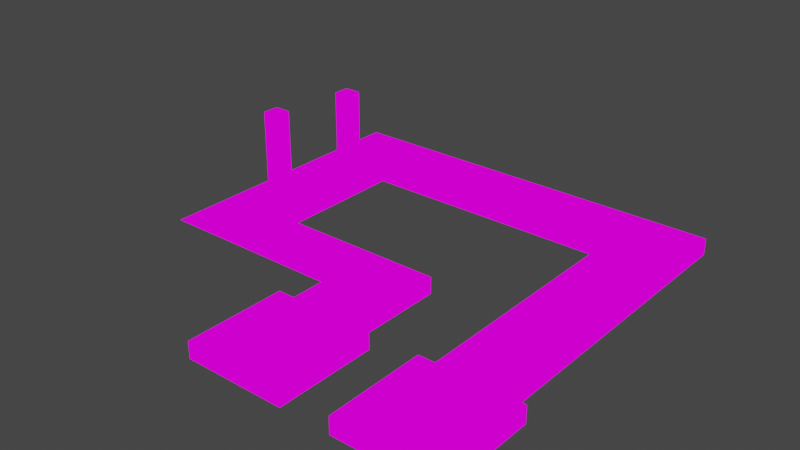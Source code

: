 # Source: mymap_02.blend  (saved by Blender 2.92.15; exported with 4.5.12 LTS)
import bpy
from mathutils import Matrix  # noqa: F401  (used for matrix-valued properties, if any)

bpy.ops.wm.read_factory_settings(use_empty=True)
scene = bpy.context.scene
scene.name = 'Scene'

# ---- collections
col_collection = bpy.data.collections.new('Collection'); scene.collection.children.link(col_collection)

# ---- images (referenced by path relative to the original .blend; pixels are not part of the script)
import os
ASSET_DIR = os.environ.get("B2B_ASSET_DIR", "")  # directory of the original .blend (textures are referenced by path, not embedded)
HERE = os.path.dirname(os.path.abspath(__file__))  # packed textures are extracted next to this script under _unpacked/

def load_image(name, relpath, width, height, colorspace="sRGB"):
    """Load a texture the original file referenced (path relative to the .blend, or extracted next to this script)."""
    p = next((c for c in (os.path.join(HERE, relpath), os.path.join(ASSET_DIR, relpath)) if relpath and os.path.exists(c)), "")
    if p:
        img = bpy.data.images.load(p, check_existing=True)
        img.name = name
    else:  # same state as the original file: an image datablock whose file is absent (Cycles renders it pink)
        img = bpy.data.images.new(name, width, height)
        img.source = "FILE"
        img.filepath = "//" + (relpath or name)
    img.colorspace_settings.name = colorspace
    return img
img_sprite_tiles_01_png = load_image('sprite_tiles_01.png', 'sprite_tiles_01.png', 1024, 1024, 'sRGB')

# ---- materials (node trees are filled in below, after node groups)
mat_sprite_tiles_01 = bpy.data.materials.new('sprite_tiles_01')
mat_sprite_tiles_01.alpha_threshold = 0.0
mat_sprite_tiles_01.use_transparent_shadow = False
mat_sprite_tiles_01.line_color = (0.0, 0.0, 0.0, 1.0)

# ---- material node trees
mat_sprite_tiles_01.use_nodes = True; mat_sprite_tiles_01.node_tree.nodes.clear()
_N = mat_sprite_tiles_01.node_tree.nodes; _L = mat_sprite_tiles_01.node_tree.links
n0 = _N.new('ShaderNodeOutputMaterial'); n0.name = 'Material Output'; n0.location = (400, 0)
n1 = _N.new('ShaderNodeLightPath'); n1.name = 'Light Path'; n1.location = (0, 250)
n2 = _N.new('ShaderNodeBsdfTransparent'); n2.name = 'Transparent BSDF'; n2.location = (-200, -100)
n3 = _N.new('ShaderNodeEmission'); n3.name = 'Emission'; n3.location = (-200, -200)
n4 = _N.new('ShaderNodeMixShader'); n4.name = 'Mix Shader'; n4.location = (200, 0)
n5 = _N.new('ShaderNodeMixShader'); n5.name = 'Mix Shader.001'; n5.location = (0, -100)
n6 = _N.new('ShaderNodeTexImage'); n6.name = 'Image Texture'; n6.location = (-500, 100)
n6.image = img_sprite_tiles_01_png
n6.interpolation = 'Closest'
_L.new(n6.outputs[0], n3.inputs[0])
_L.new(n6.outputs[1], n5.inputs[0])
_L.new(n2.outputs[0], n5.inputs[1])
_L.new(n2.outputs[0], n4.inputs[1])
_L.new(n3.outputs[0], n5.inputs[2])
_L.new(n5.outputs[0], n4.inputs[2])
_L.new(n1.outputs[0], n4.inputs[0])
_L.new(n4.outputs[0], n0.inputs[0])
n0.is_active_output = True

# ---- world
world_world = bpy.data.worlds.new('World'); scene.world = world_world
world_world.use_nodes = True; world_world.node_tree.nodes.clear()
_N = world_world.node_tree.nodes; _L = world_world.node_tree.links
n0 = _N.new('ShaderNodeOutputWorld'); n0.name = 'World Output'; n0.location = (300, 300)
n1 = _N.new('ShaderNodeBackground'); n1.name = 'Background'; n1.location = (10, 300)
n1.inputs[0].default_value = (0.05088, 0.05088, 0.05088, 1.0)
_L.new(n1.outputs[0], n0.inputs[0])
n0.is_active_output = True
world_world.color = (0.05088, 0.05088, 0.05088)
world_world.use_sun_shadow = False
world_world.sun_shadow_jitter_overblur = 0.0

# ---- meshes
me_cube = bpy.data.meshes.new('Cube')
me_cube.from_pydata([(1.0, 1.5, 0.0), (-1.0, -0.5, 0.0), (-1.0, -1.0, 0.0), (-0.5, 0.5, 0.0), (-1.0, 2.0, 0.0), (-0.5, 2.0, 0.0), (-1.0, 0.0, 0.0), (0.0, 0.5, 0.0), (1.5, -1.5, 0.0), (0.0, 0.0, 0.0), (0.5, -1.5, 0.0), (0.5, 4.5, 0.0), (-1.5, 0.0, 0.0), (-0.5, 0.0, 0.0), (0.5, 4.5, -0.5), (0.0, -1.0, 0.0), (0.0, -0.5, 0.0), (-0.5, -0.5, 0.0), (1.0, -0.5, 0.0), (0.5, -0.5, 0.0), (1.0, 0.5, 0.0), (0.5, 0.0, 0.0), (0.5, 0.5, 0.0), (1.5, 1.5, -0.5), (-1.0, 0.5, 0.0), (-0.5, 1.0, 0.0), (-1.0, 1.0, 0.0), (0.5, 1.0, 0.0), (-1.5, 1.0, 0.0), (-1.5, 0.5, 0.0), (-1.5, 1.5, 0.0), (0.0, 1.0, 0.0), (-1.0, 1.5, 0.0), (-0.5, 1.5, 0.0), (0.0, 1.5, 0.0), (-2.0, 4.5, 0.0), (-1.0, -1.5, 0.0), (1.0, 3.5, -0.5), (0.0, -1.5, -0.5), (1.0, 1.0, 0.0), (-1.5, -0.5, 0.0), (1.0, 0.0, 0.0), (0.0, -1.5, 0.0), (1.0, 3.0, -0.5), (-1.5, -1.0, 0.0), (-0.5, -1.0, 0.0), (-0.5, -1.5, -0.5), (1.0, -1.5, 0.0), (1.5, 0.5, -0.5), (0.5, -1.0, 0.0), (1.0, -1.0, 0.0), (1.5, -0.5, 0.0), (0.0, 3.5, 0.0), (-0.5, 3.5, 0.0), (0.0, 2.0, 0.0), (0.5, 1.5, 0.0), (0.5, 2.0, 0.0), (-0.5, 2.5, 0.0), (0.5, 3.5, 0.0), (1.0, 2.5, -0.5), (0.0, 2.5, 0.0), (-1.0, 3.0, 0.0), (-1.5, 3.0, 0.0), (0.0, 3.0, 0.0), (1.0, 3.5, 0.0), (0.5, 2.5, 0.0), (-0.5, 3.0, 0.0), (-1.0, 3.5, 0.0), (1.0, 4.0, 0.0), (1.0, 3.0, 0.0), (0.5, 3.0, 0.0), (-4.5, 5.0, 0.0), (-2.5, 4.5, 0.0), (0.0, 4.5, -0.5), (-0.5, 4.0, 0.0), (-1.0, 2.5, 0.0), (-1.5, 2.5, 0.0), (0.5, 4.0, 0.0), (-1.5, 3.5, 0.0), (-4.5, 7.0, 0.0), (-1.0, 4.0, 0.0), (-2.5, 4.5, -0.5), (0.0, 4.0, 0.0), (-2.0, 4.5, -0.5), (-1.5, 4.5, -0.5), (-3.5, 4.5, 0.0), (-2.0, 2.5, 0.0), (-1.5, 4.0, 0.0), (-3.0, 4.0, 0.0), (-2.0, 4.0, 0.0), (-2.5, 4.0, 0.0), (-2.0, 3.5, 0.0), (-2.5, 2.5, 0.0), (-3.0, 4.5, -0.5), (-4.0, 3.5, 0.0), (-3.5, 4.0, 0.0), (-4.0, 3.0, 0.0), (-4.5, 5.5, 0.0), (-3.5, 3.5, 0.0), (-4.0, 3.5, 0.0), (-3.0, 3.5, 0.0), (-2.0, 3.0, 0.0), (-2.5, 3.0, 0.0), (-4.0, 2.5, 0.0), (-4.5, 4.5, 0.0), (-6.5, 5.0, 0.0), (1.0, -1.5, -0.5), (-4.0, 4.0, 0.0), (-4.5, 3.5, 0.0), (-5.0, 6.5, 0.0), (-5.0, 2.5, 0.0), (-3.0, 2.5, 0.0), (-5.0, 4.0, 0.0), (-3.5, 3.0, 0.0), (-3.5, 2.5, 0.0), (-5.0, 3.5, 0.0), (-4.5, 4.0, 0.0), (-5.5, 2.5, 0.0), (-6.0, 4.0, 0.0), (-5.5, 4.0, 0.0), (-5.5, 3.0, 0.0), (-6.0, 2.5, 0.0), (-4.5, 2.5, 0.0), (-6.0, 8.0, 0.0), (-4.5, 3.0, 0.0), (-5.0, 3.0, 0.0), (-5.5, 8.5, 0.0), (-4.0, 9.0, 0.0), (-6.5, 2.5, 0.0), (-6.5, 5.5, 0.0), (-6.0, 4.5, 0.0), (-6.5, 4.0, 0.0), (-6.5, 4.5, 0.0), (-6.5, 3.5, 0.0), (-6.0, 3.0, 0.0), (-6.5, 3.0, 0.0), (-5.5, 3.5, 0.0), (-6.0, 3.5, 0.0), (-6.0, 5.5, 0.5), (-6.5, 6.0, 0.0), (-4.5, 8.5, -0.5), (-3.0, 10.5, 0.0), (-4.5, 8.0, 0.0), (-6.5, 6.5, 0.0), (-6.5, 7.5, 0.0), (-6.5, 7.0, 0.0), (-5.5, 6.0, 0.0), (-4.5, 8.5, 0.0), (-5.5, 7.0, 0.0), (-4.5, 6.0, 0.0), (-6.5, 8.0, 0.0), (-5.0, 8.0, 0.5), (-5.5, 5.0, 0.0), (-6.0, 5.0, 0.0), (-5.5, 5.5, 2.5), (-6.0, 6.0, 0.0), (-6.0, 6.5, 0.0), (-6.0, 7.0, 0.0), (-6.0, 7.5, 0.0), (-5.0, 4.5, 0.0), (-6.0, 5.5, 0.0), (-6.0, 10.5, 0.0), (-6.5, 8.5, 0.0), (-5.5, 9.0, 0.0), (-5.5, 10.5, 0.0), (-6.5, 9.0, 0.0), (-6.0, 8.5, 0.0), (-5.5, 4.5, 0.0), (-5.0, 6.0, 0.0), (2.0, 9.0, 0.0), (-5.5, 6.5, 0.0), (-5.5, 7.5, 0.0), (-4.5, 7.0, -0.5), (-5.0, 5.0, 0.0), (-5.0, 5.5, 0.0), (-4.5, 7.5, -0.5), (-3.5, 9.0, -0.5), (-5.0, 7.0, 0.0), (-5.0, 7.5, 0.0), (-6.0, 9.0, 0.0), (-5.0, 8.0, 0.0), (-5.0, 9.0, 0.0), (-2.0, 10.5, 0.0), (-6.5, 9.5, 0.0), (-6.0, 9.5, 0.0), (-4.5, 10.0, 0.0), (-6.5, 10.0, 0.0), (-6.5, 10.5, 0.0), (-5.0, 10.5, 0.0), (-6.5, 11.0, 0.0), (-6.5, 11.0, -0.5), (-6.0, 11.0, 0.0), (-2.5, 10.5, 0.0), (-5.0, 10.0, 0.0), (-5.0, 9.5, 0.0), (-5.5, 9.5, 0.0), (-5.5, 10.0, 0.0), (-6.0, 10.0, 0.0), (-3.0, 9.0, 0.0), (0.0, 9.0, -0.5), (-1.5, 9.0, 0.0), (-4.0, 9.0, -0.5), (-1.5, 10.5, 0.0), (-1.0, 10.5, 0.0), (-2.5, 9.0, 0.0), (-2.5, 9.0, -0.5), (-2.0, 9.0, 0.0), (-2.0, 9.5, 0.0), (3.5, 8.5, 0.0), (-2.5, 9.5, 0.0), (3.5, 8.5, -0.5), (-2.0, 10.0, 0.0), (0.5, 9.0, -0.5), (3.5, -1.5, 0.0), (3.5, 7.0, 0.0), (-1.0, 9.5, 0.0), (-3.0, 10.0, 0.0), (-1.5, 9.5, 0.0), (0.5, 9.5, 0.0), (0.5, 9.0, 0.0), (3.5, 8.0, -0.5), (1.5, 9.0, -0.5), (1.5, 10.0, 0.0), (-4.5, 9.5, 0.0), (3.0, 9.0, 0.0), (2.5, 9.0, 0.0), (2.5, 9.5, 0.0), (-0.5, 9.5, 0.0), (5.0, 0.5, 0.0), (4.0, 10.0, 0.0), (3.0, 10.0, 0.0), (-4.0, 10.5, 0.0), (3.0, 9.5, 0.0), (-4.5, 10.5, 0.0), (-3.5, 10.5, 0.0), (-5.0, 11.0, 0.0), (-3.5, 11.0, 0.0), (-4.0, 11.0, 0.0), (-0.5, 10.5, 0.0), (1.0, 10.5, 0.0), (-3.0, 11.0, 0.0), (-2.0, 11.0, 0.0), (5.5, 4.0, 0.0), (-1.5, 11.0, 0.0), (2.0, 10.0, 0.0), (-2.5, 11.0, 0.0), (3.5, -1.5, -0.5), (-2.0, 11.0, -0.5), (1.5, 10.5, 0.0), (-1.0, 11.0, -0.5), (0.0, 10.5, 0.0), (-0.5, 11.0, 0.0), (0.5, 10.5, 0.0), (4.0, 0.5, 0.0), (2.5, 10.0, 0.0), (2.0, 10.5, 0.0), (0.5, 11.0, 0.0), (1.0, 11.0, 0.0), (1.0, 11.0, -0.5), (-1.5, 11.0, -0.5), (1.0, 9.5, 0.0), (1.5, 11.0, -0.5), (2.5, 10.5, 0.0), (2.0, 9.5, 0.0), (3.5, 10.0, 0.0), (3.0, 10.5, 0.0), (4.0, 10.5, 0.0), (3.5, 10.5, 0.0), (0.0, 11.0, -0.5), (3.5, 9.5, 0.0), (2.0, 11.0, -0.5), (4.0, 0.0, 0.0), (1.5, 9.5, 0.0), (0.0, 9.5, 0.0), (1.0, 10.0, 0.0), (0.5, 10.0, 0.0), (0.0, 10.0, 0.0), (-0.5, 10.0, 0.0), (-1.0, 10.0, 0.0), (-1.5, 10.0, 0.0), (-4.0, 10.0, 0.0), (-4.0, 9.5, 0.0), (-3.5, 9.5, 0.0), (-3.0, 9.5, 0.0), (-2.5, 10.0, 0.0), (-3.5, 10.0, 0.0), (5.0, -1.5, -0.5), (5.5, -0.5, 0.0), (5.5, -1.5, 0.0), (3.0, -1.5, -0.5), (3.5, 0.0, 0.0), (3.0, -1.0, -0.5), (4.0, 1.0, 0.0), (3.0, -0.5, -0.5), (5.0, 0.0, 0.0), (3.5, 1.0, 0.0), (4.5, 1.0, 0.0), (3.0, 0.5, -0.5), (4.0, 7.0, 0.0), (4.5, 1.5, 0.0), (5.0, 4.5, 0.0), (-2.5, 3.5, 0.0), (5.5, 3.5, -0.5), (5.5, 1.5, -0.5), (5.5, 9.0, 0.0), (6.0, 0.5, 0.0), (6.0, 1.5, 0.0), (5.5, 1.0, 0.0), (6.0, -0.5, -0.5), (6.0, -1.0, -0.5), (6.0, 1.0, -0.5), (6.0, 0.5, -0.5), (6.0, 1.5, -0.5), (5.0, 1.0, 0.0), (5.5, -1.5, -0.5), (5.5, 0.5, 0.0), (4.5, -1.5, -0.5), (5.5, -1.0, 0.0), (4.5, -0.5, 0.0), (6.0, 0.0, -0.5), (5.5, 0.0, 0.0), (-3.5, 2.5, 0.5), (4.5, -1.0, 0.0), (3.5, -1.0, 0.0), (4.0, -1.0, 0.0), (5.0, -1.0, 0.0), (5.0, 4.0, 0.0), (-3.0, 3.0, 0.0), (5.0, -0.5, 0.0), (4.0, 1.5, 0.0), (4.0, -0.5, 0.0), (3.5, 0.5, 0.0), (3.5, -0.5, 0.0), (3.0, 1.0, -0.5), (4.0, 7.5, 0.0), (3.0, 0.0, -0.5), (4.0, 3.0, 0.0), (3.0, 1.5, -0.5), (4.5, 4.5, 0.0), (4.0, 4.5, 0.0), (4.5, 3.5, 0.0), (4.5, 10.0, 0.0), (4.0, 5.5, 0.0), (4.5, 8.0, 0.0), (4.5, 7.5, 0.0), (4.0, 6.5, 0.0), (4.0, 5.0, 0.0), (5.0, 2.5, 0.0), (4.0, 6.0, 0.0), (4.0, 4.0, 0.0), (4.0, 3.5, 0.0), (5.0, 3.5, 0.0), (4.5, 0.0, 0.0), (3.5, 4.0, 0.0), (3.5, 3.5, 0.0), (3.5, 1.5, -0.5), (3.5, 4.5, 0.0), (3.5, 5.0, 0.0), (3.5, 5.5, 0.0), (3.5, 5.0, -0.5), (3.5, 6.5, 0.0), (3.5, 7.5, 0.0), (3.5, 7.0, -0.5), (4.0, 8.0, 0.0), (3.5, 7.5, -0.5), (4.0, 8.5, 0.0), (4.5, 4.0, 0.0), (5.5, 1.5, 0.0), (4.5, 2.5, 0.0), (5.0, 2.0, 0.0), (5.5, 5.0, 0.0), (5.0, 3.0, 0.0), (5.5, 4.5, -0.5), (5.0, 1.5, 0.0), (5.5, 7.5, -0.5), (5.0, 5.0, 0.0), (5.5, 4.0, -0.5), (5.5, 7.0, -0.5), (5.0, 5.5, 0.0), (4.5, 5.0, 0.0), (5.5, 6.0, -0.5), (4.5, 5.5, 0.0), (5.5, 9.0, -0.5), (5.0, 6.0, 0.0), (5.5, 6.0, 0.0), (4.5, 2.0, 0.0), (2.5, 11.0, -0.5), (5.0, 6.5, 0.0), (5.5, 9.5, -0.5), (5.0, 7.5, 0.0), (5.5, 8.0, -0.5), (5.0, 7.0, 0.0), (5.0, 11.0, -0.5), (4.0, 11.0, -0.5), (5.5, 8.5, -0.5), (5.0, 8.5, 0.0), (5.0, 9.5, 0.0), (5.0, 8.0, 0.0), (5.5, 9.5, 0.0), (5.0, 10.0, 0.0), (3.0, 11.0, -0.5), (4.5, 3.0, 0.0), (5.5, 10.5, -0.5), (4.5, 11.0, -0.5), (5.0, 9.0, 0.0), (4.0, 9.5, 0.0), (5.0, 10.5, 0.0), (4.5, 10.5, 0.0), (3.5, 11.0, -0.5), (4.0, 9.0, 0.0), (-3.5, 2.5, -5.275e-06), (4.5, 9.5, 0.0), (4.5, 9.0, 0.0), (4.5, 8.5, 0.0), (4.5, 7.0, 0.0), (4.5, 6.5, 0.0), (4.5, 6.0, 0.0), (4.0, 2.5, 0.0), (4.0, 2.0, 0.0), (4.5, 0.5, 0.0), (-5.0, 8.5, 0.0), (-4.0, 3.5, 1.055e-05), (-4.0, 3.0, 1.788e-06), (-4.0, 3.0, 5.275e-06), (-5.0, 8.5, 2.0), (-4.0, 3.5, 0.5), (-4.0, 3.0, 0.5), (-4.0, 2.5, 0.5), (-4.0, 2.5, -2.98e-08), (-4.0, 3.0, 0.5), (-3.5, 3.0, 0.5), (-3.5, 2.5, 0.5), (-4.0, 3.5, 0.5), (-3.5, 3.5, 0.5), (-3.5, 3.5, 0.5), (-3.5, 2.5, 1.878e-06), (-3.5, 3.5, -1.863e-06), (-4.0, 3.0, 0.5), (-3.5, 2.5, 0.5), (-5.5, 5.5, 0.0), (-5.5, 6.0, 1.0), (-5.5, 5.5, 2.0), (-5.5, 8.0, 0.5), (-5.0, 8.5, 0.5), (-5.5, 8.5, 1.5), (-5.5, 8.0, 0.0), (-5.5, 8.0, 1.5), (-5.5, 8.5, 0.5), (-5.5, 8.0, 2.0), (-5.0, 8.0, 2.0), (-5.5, 8.5, 1.0), (-5.0, 8.0, 2.5), (-5.5, 8.0, 2.5), (-5.5, 8.0, 1.0), (-5.5, 8.5, 2.0), (-6.0, 6.0, 0.5), (-5.0, 8.5, 1.5), (-5.5, 8.5, 2.5), (-5.0, 8.5, 1.0), (-5.0, 8.0, 1.5), (-5.5, 6.0, 2.5), (-5.0, 8.5, 2.5), (-5.0, 8.0, 1.0), (-5.5, 6.0, 1.5), (-5.5, 5.5, 1.5), (1.5, 0.0, -0.5), (-5.5, 6.0, 0.5), (-6.0, 6.0, 2.0), (-5.5, 5.5, 0.5), (1.5, -1.0, -0.5), (-5.5, 6.0, 2.0), (-6.0, 6.0, 1.0), (-6.0, 6.0, 1.5), (-6.0, 5.5, 1.0), (-6.0, 6.0, 2.5), (1.5, -1.5, -0.5), (-6.0, 5.5, 1.5), (-6.0, 5.5, 2.0), (-6.0, 5.5, 2.5), (-5.5, 5.5, 1.0), (1.5, -0.5, -0.5), (1.5, -1.0, 0.0), (1.5, 1.0, -0.5), (1.5, 0.0, 0.0), (1.5, 0.5, 0.0), (1.5, 1.0, 0.0), (0.5, -1.5, -0.5), (-1.0, -1.5, -0.5), (1.0, 1.5, -0.5), (-0.5, -1.5, 0.0), (-1.5, -1.5, -0.5), (-1.5, -1.5, 0.0), (1.5, 1.5, 0.0), (1.0, 2.0, -0.5), (1.0, 2.0, 0.0), (1.0, 2.5, 0.0), (-0.5, 4.5, -0.5), (1.0, 4.0, -0.5), (1.0, 4.5, -0.5), (1.0, 4.5, 0.0), (-1.0, 4.5, -0.5), (0.0, 4.5, 0.0), (-0.5, 4.5, 0.0), (-1.0, 4.5, 0.0), (-1.5, 4.5, 0.0), (-3.5, 4.5, -0.5), (-4.5, 4.5, -0.5), (-3.0, 4.5, 0.0), (-4.0, 4.5, -0.5), (-4.0, 4.5, 0.0), (-4.5, 5.0, -0.5), (-4.5, 5.5, -0.5), (-4.5, 6.0, -0.5), (-4.5, 6.5, -0.5), (-4.5, 6.5, 0.0), (-4.5, 8.0, -0.5), (-4.5, 7.5, 0.0), (-1.0, 9.0, -0.5), (-4.5, 9.0, -0.5), (-4.5, 9.0, 0.0), (-3.0, 9.0, -0.5), (-3.5, 9.0, 0.0), (-1.5, 9.0, -0.5), (-2.0, 9.0, -0.5), (-0.5, 9.0, -0.5), (2.0, 9.0, -0.5), (-1.0, 9.0, 0.0), (-0.5, 9.0, 0.0), (0.0, 9.0, 0.0), (1.0, 9.0, -0.5), (1.0, 9.0, 0.0), (1.5, 9.0, 0.0), (2.5, 9.0, -0.5), (3.0, 9.0, -0.5), (3.5, 9.0, -0.5), (3.5, 9.0, 0.0), (3.5, 6.5, -0.5), (3.5, 8.0, 0.0), (3.5, 5.5, -0.5), (3.5, 3.5, -0.5), (3.5, 6.0, -0.5), (3.5, 6.0, 0.0), (3.5, 4.0, -0.5), (3.5, 4.5, -0.5), (3.5, 2.5, -0.5), (3.5, 2.0, -0.5), (3.5, 3.0, -0.5), (3.5, 3.0, 0.0), (3.5, 2.5, 0.0), (3.5, 2.0, 0.0), (3.5, 1.5, 0.0), (3.0, 1.5, 0.0), (3.0, 1.0, 0.0), (3.0, 0.5, 0.0), (3.0, 0.0, 0.0), (3.0, -0.5, 0.0), (3.0, -1.0, 0.0), (3.0, -1.5, 0.0), (4.0, -1.5, -0.5), (4.0, -1.5, 0.0), (4.5, -1.5, 0.0), (5.0, -1.5, 0.0), (6.0, -1.5, -0.5), (6.0, -1.5, 0.0), (6.0, -1.0, 0.0), (6.0, -0.5, 0.0), (6.0, 0.0, 0.0), (5.5, 3.0, -0.5), (6.0, 1.0, 0.0), (5.5, 2.5, -0.5), (5.5, 2.0, -0.5), (5.5, 2.0, 0.0), (5.5, 2.5, 0.0), (5.5, 3.0, 0.0), (5.5, 3.5, 0.0), (5.5, 5.0, -0.5), (5.5, 4.5, 0.0), (5.5, 5.5, -0.5), (5.5, 5.5, 0.0), (5.5, 6.5, -0.5), (5.5, 6.5, 0.0), (5.5, 7.0, 0.0), (5.5, 7.5, 0.0), (5.5, 8.0, 0.0), (5.5, 8.5, 0.0), (5.5, 11.0, -0.5), (5.5, 10.0, -0.5), (5.5, 10.0, 0.0), (5.5, 10.5, 0.0), (5.5, 11.0, 0.0), (5.0, 11.0, 0.0), (4.5, 11.0, 0.0), (4.0, 11.0, 0.0), (3.5, 11.0, 0.0), (3.0, 11.0, 0.0), (2.5, 11.0, 0.0), (2.0, 11.0, 0.0), (1.5, 11.0, 0.0), (0.5, 11.0, -0.5), (-0.5, 11.0, -0.5), (0.0, 11.0, 0.0), (-2.5, 11.0, -0.5), (-1.0, 11.0, 0.0), (-3.0, 11.0, -0.5), (-6.0, 11.0, -0.5), (-5.0, 11.0, -0.5), (-3.5, 11.0, -0.5), (-4.0, 11.0, -0.5), (-4.5, 11.0, -0.5), (-4.5, 11.0, 0.0), (-5.5, 11.0, -0.5), (-5.5, 11.0, 0.0), (-4.0, 2.5, 0.0), (-6.0, 6.0, 2.5), (-3.5, 3.5, 0.5), (-3.5, 3.5, 5.275e-06), (-6.0, 5.5, 2.5), (-5.5, 5.5, 2.5), (-5.5, 8.5, 2.5), (-5.5, 8.0, 2.5), (-5.0, 8.0, 2.5), (-5.0, 8.5, 2.5)], [], [(13, 9, 7, 3), (9, 21, 22, 7), (16, 19, 21, 9), (17, 16, 9, 13), (6, 13, 3, 24), (1, 17, 13, 6), (2, 45, 17, 1), (45, 15, 16, 17), (15, 49, 19, 16), (49, 50, 18, 19), (19, 18, 41, 21), (21, 41, 20, 22), (22, 20, 39, 27), (7, 22, 27, 31), (3, 7, 31, 25), (24, 3, 25, 26), (29, 24, 26, 28), (12, 6, 24, 29), (28, 26, 32, 30), (26, 25, 33, 32), (25, 31, 34, 33), (31, 27, 55, 34), (27, 39, 0, 55), (39, 485, 492, 0), (20, 484, 485, 39), (41, 483, 484, 20), (18, 51, 483, 41), (40, 1, 6, 12), (44, 2, 1, 40), (491, 36, 2, 44), (36, 489, 45, 2), (489, 42, 15, 45), (42, 10, 49, 15), (10, 47, 50, 49), (47, 8, 481, 50), (50, 481, 51, 18), (32, 33, 5, 4), (33, 34, 54, 5), (34, 55, 56, 54), (55, 0, 494, 56), (4, 5, 57, 75), (5, 54, 60, 57), (54, 56, 65, 60), (56, 494, 495, 65), (75, 57, 66, 61), (57, 60, 63, 66), (60, 65, 70, 63), (65, 495, 69, 70), (61, 66, 53, 67), (66, 63, 52, 53), (63, 70, 58, 52), (70, 69, 64, 58), (67, 53, 74, 80), (53, 52, 82, 74), (52, 58, 77, 82), (58, 64, 68, 77), (76, 75, 61, 62), (62, 61, 67, 78), (78, 67, 80, 87), (87, 80, 503, 504), (80, 74, 502, 503), (74, 82, 501, 502), (82, 77, 11, 501), (77, 68, 499, 11), (86, 76, 62, 101), (101, 62, 78, 91), (91, 78, 87, 89), (89, 87, 504, 35), (90, 89, 35, 72), (88, 90, 72, 507), (100, 301, 90, 88), (327, 102, 301, 100), (111, 92, 102, 327), (92, 86, 101, 102), (102, 101, 91, 301), (301, 91, 89, 90), (95, 88, 507, 85), (107, 95, 85, 509), (94, 98, 95, 107), (108, 94, 107, 116), (124, 96, 94, 108), (122, 103, 96, 124), (103, 114, 113, 96), (114, 111, 327, 113), (113, 327, 100, 98), (98, 100, 88, 95), (96, 113, 98, 94), (116, 107, 509, 104), (112, 116, 104, 159), (115, 108, 116, 112), (125, 124, 108, 115), (120, 125, 115, 136), (117, 110, 125, 120), (110, 122, 124, 125), (136, 115, 112, 119), (119, 112, 159, 167), (118, 119, 167, 130), (131, 118, 130, 132), (133, 137, 118, 131), (135, 134, 137, 133), (128, 121, 134, 135), (121, 117, 120, 134), (134, 120, 136, 137), (137, 136, 119, 118), (132, 130, 153, 105), (105, 153, 160, 129), (129, 160, 155, 139), (139, 155, 156, 143), (143, 156, 157, 145), (145, 157, 158, 144), (144, 158, 123, 150), (158, 171, 445, 123), (130, 167, 152, 153), (153, 152, 439, 160), (160, 439, 146, 155), (155, 146, 170, 156), (156, 170, 148, 157), (157, 148, 171, 158), (123, 445, 126, 166), (445, 180, 420, 126), (126, 420, 181, 163), (166, 126, 163, 179), (162, 166, 179, 165), (150, 123, 166, 162), (167, 159, 173, 152), (152, 173, 174, 439), (439, 174, 168, 146), (146, 168, 109, 170), (170, 109, 177, 148), (148, 177, 178, 171), (171, 178, 180, 445), (159, 104, 71, 173), (173, 71, 97, 174), (174, 97, 149, 168), (168, 149, 514, 109), (109, 514, 79, 177), (177, 79, 516, 178), (178, 516, 142, 180), (180, 142, 147, 420), (420, 147, 519, 181), (181, 519, 223, 194), (163, 181, 194, 195), (179, 163, 195, 184), (165, 179, 184, 183), (183, 184, 197, 186), (186, 197, 161, 187), (187, 161, 191, 189), (161, 164, 611, 191), (164, 188, 235, 611), (188, 233, 609, 235), (193, 185, 233, 188), (194, 223, 185, 193), (195, 194, 193, 196), (184, 195, 196, 197), (197, 196, 164, 161), (196, 193, 188, 164), (519, 127, 281, 223), (127, 521, 282, 281), (521, 198, 283, 282), (198, 204, 209, 283), (204, 206, 207, 209), (206, 200, 217, 207), (200, 526, 215, 217), (526, 527, 227, 215), (527, 528, 273, 227), (528, 219, 218, 273), (219, 530, 260, 218), (530, 531, 272, 260), (531, 169, 263, 272), (169, 225, 226, 263), (225, 224, 232, 226), (224, 535, 269, 232), (535, 409, 405, 269), (233, 231, 237, 609), (231, 234, 236, 237), (234, 141, 240, 236), (141, 192, 245, 240), (192, 182, 241, 245), (182, 202, 243, 241), (202, 203, 602, 243), (203, 238, 251, 602), (238, 250, 600, 251), (250, 252, 256, 600), (252, 239, 257, 256), (239, 248, 597, 257), (248, 255, 596, 597), (255, 262, 595, 596), (254, 230, 265, 262), (230, 264, 267, 265), (264, 229, 266, 267), (267, 266, 592, 593), (265, 267, 593, 594), (262, 265, 594, 595), (269, 405, 229, 264), (232, 269, 264, 230), (226, 232, 230, 254), (263, 226, 254, 244), (272, 263, 244, 222), (260, 272, 222, 274), (218, 260, 274, 275), (273, 218, 275, 276), (227, 273, 276, 277), (215, 227, 277, 278), (217, 215, 278, 279), (207, 217, 279, 211), (223, 281, 280, 185), (281, 282, 285, 280), (282, 283, 216, 285), (283, 209, 284, 216), (209, 207, 211, 284), (185, 280, 231, 233), (280, 285, 234, 231), (285, 216, 141, 234), (216, 284, 192, 141), (284, 211, 182, 192), (211, 279, 202, 182), (279, 278, 203, 202), (278, 277, 238, 203), (277, 276, 250, 238), (276, 275, 252, 250), (275, 274, 239, 252), (274, 222, 248, 239), (222, 244, 255, 248), (244, 254, 262, 255), (557, 213, 323, 556), (556, 323, 332, 555), (555, 332, 290, 554), (554, 290, 331, 553), (553, 331, 295, 552), (552, 295, 550, 551), (295, 292, 329, 550), (292, 296, 299, 329), (296, 313, 373, 299), (313, 307, 367, 373), (307, 568, 306, 367), (315, 305, 568, 307), (320, 566, 305, 315), (287, 565, 566, 320), (317, 564, 565, 287), (288, 563, 564, 317), (561, 288, 317, 325), (560, 561, 325, 322), (559, 560, 322, 324), (213, 559, 324, 323), (323, 324, 330, 332), (324, 322, 318, 330), (322, 325, 328, 318), (325, 317, 287, 328), (328, 287, 320, 294), (294, 320, 315, 228), (228, 315, 307, 313), (419, 228, 313, 296), (253, 419, 296, 292), (331, 253, 292, 295), (290, 271, 253, 331), (332, 330, 271, 290), (550, 329, 418, 549), (549, 418, 417, 548), (548, 417, 336, 547), (336, 401, 340, 350), (350, 340, 366, 349), (349, 366, 338, 339), (339, 338, 379, 346), (346, 379, 381, 342), (342, 381, 416, 348), (348, 416, 415, 345), (547, 336, 350, 354), (354, 350, 349, 353), (353, 349, 339, 356), (356, 339, 346, 357), (357, 346, 342, 358), (358, 342, 348, 541), (541, 348, 345, 360), (360, 345, 298, 214), (214, 298, 334, 361), (361, 334, 363, 537), (537, 363, 365, 208), (208, 365, 409, 535), (373, 367, 571, 369), (369, 571, 572, 347), (347, 572, 573, 371), (371, 573, 574, 351), (351, 574, 242, 326), (326, 242, 576, 300), (300, 576, 370, 375), (375, 370, 578, 378), (378, 578, 384, 383), (383, 384, 580, 387), (387, 580, 581, 391), (391, 581, 582, 389), (389, 582, 583, 397), (397, 583, 584, 395), (395, 584, 304, 404), (404, 304, 398, 396), (396, 398, 587, 399), (399, 587, 588, 406), (341, 399, 406, 407), (229, 341, 407, 266), (266, 407, 591, 592), (407, 406, 590, 591), (406, 588, 589, 590), (411, 396, 399, 341), (412, 404, 396, 411), (413, 395, 404, 412), (343, 397, 395, 413), (344, 389, 397, 343), (414, 391, 389, 344), (415, 387, 391, 414), (416, 383, 387, 415), (340, 351, 326, 366), (401, 371, 351, 340), (417, 368, 401, 336), (418, 385, 368, 417), (329, 299, 385, 418), (299, 373, 369, 385), (385, 369, 347, 368), (368, 347, 371, 401), (366, 326, 300, 338), (338, 300, 375, 379), (379, 375, 378, 381), (381, 378, 383, 416), (345, 415, 414, 298), (298, 414, 344, 334), (334, 344, 343, 363), (363, 343, 413, 365), (365, 413, 412, 409), (409, 412, 411, 405), (405, 411, 341, 229), (271, 352, 419, 253), (352, 294, 228, 419), (318, 328, 294, 352), (330, 318, 352, 271), (427, 431, 430, 437), (437, 430, 433, 432), (430, 113, 436, 434), (438, 435, 113, 430), (618, 619, 620, 621), (613, 616, 617, 460), (99, 432, 614, 615), (410, 321, 427, 612), (423, 426, 425, 421), (429, 422, 428, 427), (439, 146, 466, 468), (146, 155, 455, 466), (180, 420, 443, 151), (420, 126, 447, 443), (126, 445, 442, 447), (445, 180, 151, 442), (442, 151, 462, 453), (453, 462, 459, 446), (446, 459, 449, 448), (448, 449, 451, 452), (447, 442, 453, 450), (450, 453, 446, 444), (444, 446, 448, 454), (454, 448, 452, 457), (443, 447, 450, 458), (458, 450, 444, 456), (456, 444, 454, 424), (424, 454, 457, 461), (151, 443, 458, 462), (462, 458, 456, 459), (459, 456, 424, 449), (449, 424, 461, 451), (160, 439, 468, 138), (155, 160, 138, 455), (466, 455, 471, 440), (440, 471, 472, 463), (463, 472, 467, 470), (470, 467, 474, 460), (455, 138, 473, 471), (471, 473, 476, 472), (472, 476, 477, 467), (467, 477, 478, 474), (138, 468, 479, 473), (473, 479, 464, 476), (476, 464, 441, 477), (477, 441, 154, 478), (468, 466, 440, 479), (479, 440, 463, 464), (464, 463, 470, 441), (441, 470, 460, 154), (475, 469, 481, 8), (469, 480, 51, 481), (480, 465, 483, 51), (465, 48, 484, 483), (48, 482, 485, 484), (482, 23, 492, 485), (106, 475, 8, 47), (486, 106, 47, 10), (38, 486, 10, 42), (46, 38, 42, 489), (487, 46, 489, 36), (490, 487, 36, 491), (23, 488, 0, 492), (488, 493, 494, 0), (493, 59, 495, 494), (59, 43, 69, 495), (43, 37, 64, 69), (37, 497, 68, 64), (497, 498, 499, 68), (498, 14, 11, 499), (14, 73, 501, 11), (73, 496, 502, 501), (496, 500, 503, 502), (500, 84, 504, 503), (84, 83, 35, 504), (83, 81, 72, 35), (81, 93, 507, 72), (93, 505, 85, 507), (505, 508, 509, 85), (508, 506, 104, 509), (506, 510, 71, 104), (510, 511, 97, 71), (511, 512, 149, 97), (512, 513, 514, 149), (513, 172, 79, 514), (172, 175, 516, 79), (175, 515, 142, 516), (515, 140, 147, 142), (140, 518, 519, 147), (518, 201, 127, 519), (201, 176, 521, 127), (176, 520, 198, 521), (520, 205, 204, 198), (205, 523, 206, 204), (523, 522, 200, 206), (522, 517, 526, 200), (517, 524, 527, 526), (524, 199, 528, 527), (199, 212, 219, 528), (212, 529, 530, 219), (529, 221, 531, 530), (221, 525, 169, 531), (525, 532, 225, 169), (532, 533, 224, 225), (533, 534, 535, 224), (534, 210, 208, 535), (210, 220, 537, 208), (220, 364, 361, 537), (364, 362, 214, 361), (362, 536, 360, 214), (536, 540, 541, 360), (540, 538, 358, 541), (538, 359, 357, 358), (359, 543, 356, 357), (543, 542, 353, 356), (542, 539, 354, 353), (539, 546, 547, 354), (546, 544, 548, 547), (544, 545, 549, 548), (545, 355, 550, 549), (355, 337, 551, 550), (337, 333, 552, 551), (333, 297, 553, 552), (297, 335, 554, 553), (335, 293, 555, 554), (293, 291, 556, 555), (291, 289, 557, 556), (289, 246, 213, 557), (246, 558, 559, 213), (558, 316, 560, 559), (316, 286, 561, 560), (286, 314, 288, 561), (314, 562, 563, 288), (562, 309, 564, 563), (309, 308, 565, 564), (308, 319, 566, 565), (319, 311, 305, 566), (311, 310, 568, 305), (310, 312, 306, 568), (312, 303, 367, 306), (303, 570, 571, 367), (570, 569, 572, 571), (569, 567, 573, 572), (567, 302, 574, 573), (302, 376, 242, 574), (376, 372, 576, 242), (372, 575, 370, 576), (575, 577, 578, 370), (577, 380, 384, 578), (380, 579, 580, 384), (579, 377, 581, 580), (377, 374, 582, 581), (374, 390, 583, 582), (390, 394, 584, 583), (394, 382, 304, 584), (382, 388, 398, 304), (388, 586, 587, 398), (586, 402, 588, 587), (402, 585, 589, 588), (585, 392, 590, 589), (392, 403, 591, 590), (403, 393, 592, 591), (393, 408, 593, 592), (408, 400, 594, 593), (400, 386, 595, 594), (386, 270, 596, 595), (270, 261, 597, 596), (261, 258, 257, 597), (258, 598, 256, 257), (598, 268, 600, 256), (268, 599, 251, 600), (599, 249, 602, 251), (249, 259, 243, 602), (259, 247, 241, 243), (247, 601, 245, 241), (601, 603, 240, 245), (603, 606, 236, 240), (606, 607, 237, 236), (607, 608, 609, 237), (608, 605, 235, 609), (605, 610, 611, 235), (610, 604, 191, 611), (604, 190, 189, 191)])
_uv = me_cube.uv_layers.new(name='UVMap')
_uv.uv.foreach_set('vector', [0.0001953, 0.8752, 0.1248, 0.8752, 0.1248, 0.9998, 0.0001953, 0.9998, 0.1252, 0.8752, 0.2498, 0.8752, 0.2498, 0.9998, 0.1252, 0.9998, 0.1252, 0.7502, 0.2498, 0.7502, 0.2498, 0.8748, 0.1252, 0.8748, 0.0001953, 0.7502, 0.1248, 0.7502, 0.1248, 0.8748, 0.0001953, 0.8748, 0.2502, 0.8752, 0.3748, 0.8752, 0.3748, 0.9998, 0.2502, 0.9998, 0.2502, 0.8752, 0.3748, 0.8752, 0.3748, 0.9998, 0.2502, 0.9998, 0.2502, 0.8752, 0.3748, 0.8752, 0.3748, 0.9998, 0.2502, 0.9998, 0.2502, 0.8752, 0.3748, 0.8752, 0.3748, 0.9998, 0.2502, 0.9998, 0.2502, 0.8752, 0.3748, 0.8752, 0.3748, 0.9998, 0.2502, 0.9998, 0.2502, 0.8752, 0.3748, 0.8752, 0.3748, 0.9998, 0.2502, 0.9998, 0.2502, 0.8752, 0.3748, 0.8752, 0.3748, 0.9998, 0.2502, 0.9998, 0.2502, 0.8752, 0.3748, 0.8752, 0.3748, 0.9998, 0.2502, 0.9998, 0.9998, 0.4998, 0.8752, 0.4998, 0.8752, 0.3752, 0.9998, 0.3752, 0.2502, 0.8752, 0.3748, 0.8752, 0.3748, 0.9998, 0.2502, 0.9998, 0.2502, 0.8752, 0.3748, 0.8752, 0.3748, 0.9998, 0.2502, 0.9998, 0.2502, 0.8752, 0.3748, 0.8752, 0.3748, 0.9998, 0.2502, 0.9998, 0.2502, 0.8752, 0.3748, 0.8752, 0.3748, 0.9998, 0.2502, 0.9998, 0.2502, 0.8752, 0.3748, 0.8752, 0.3748, 0.9998, 0.2502, 0.9998, 0.8748, 0.4998, 0.7502, 0.4998, 0.7502, 0.3752, 0.8748, 0.3752, 0.2502, 0.8752, 0.3748, 0.8752, 0.3748, 0.9998, 0.2502, 0.9998, 0.2502, 0.8752, 0.3748, 0.8752, 0.3748, 0.9998, 0.2502, 0.9998, 0.2502, 0.8752, 0.3748, 0.8752, 0.3748, 0.9998, 0.2502, 0.9998, 0.2502, 0.8752, 0.3748, 0.8752, 0.3748, 0.9998, 0.2502, 0.9998, 0.2502, 0.8752, 0.3748, 0.8752, 0.3748, 0.9998, 0.2502, 0.9998, 0.2502, 0.8752, 0.3748, 0.8752, 0.3748, 0.9998, 0.2502, 0.9998, 0.2502, 0.8752, 0.3748, 0.8752, 0.3748, 0.9998, 0.2502, 0.9998, 0.2502, 0.8752, 0.3748, 0.8752, 0.3748, 0.9998, 0.2502, 0.9998, 0.2502, 0.8752, 0.3748, 0.8752, 0.3748, 0.9998, 0.2502, 0.9998, 0.2502, 0.8752, 0.3748, 0.8752, 0.3748, 0.9998, 0.2502, 0.9998, 0.2502, 0.8752, 0.3748, 0.8752, 0.3748, 0.9998, 0.2502, 0.9998, 0.2502, 0.8752, 0.3748, 0.8752, 0.3748, 0.9998, 0.2502, 0.9998, 0.2502, 0.8752, 0.3748, 0.8752, 0.3748, 0.9998, 0.2502, 0.9998, 0.2502, 0.8752, 0.3748, 0.8752, 0.3748, 0.9998, 0.2502, 0.9998, 0.2502, 0.8752, 0.3748, 0.8752, 0.3748, 0.9998, 0.2502, 0.9998, 0.2502, 0.8752, 0.3748, 0.8752, 0.3748, 0.9998, 0.2502, 0.9998, 0.2502, 0.8752, 0.3748, 0.8752, 0.3748, 0.9998, 0.2502, 0.9998, 0.2502, 0.8752, 0.3748, 0.8752, 0.3748, 0.9998, 0.2502, 0.9998, 0.2502, 0.8752, 0.3748, 0.8752, 0.3748, 0.9998, 0.2502, 0.9998, 0.2502, 0.8752, 0.3748, 0.8752, 0.3748, 0.9998, 0.2502, 0.9998, 0.2502, 0.8752, 0.3748, 0.8752, 0.3748, 0.9998, 0.2502, 0.9998, 0.2502, 0.8752, 0.3748, 0.8752, 0.3748, 0.9998, 0.2502, 0.9998, 0.9998, 0.3752, 0.8752, 0.3752, 0.8752, 0.4998, 0.9998, 0.4998, 0.2502, 0.8752, 0.3748, 0.8752, 0.3748, 0.9998, 0.2502, 0.9998, 0.2502, 0.8752, 0.3748, 0.8752, 0.3748, 0.9998, 0.2502, 0.9998, 0.2502, 0.8752, 0.3748, 0.8752, 0.3748, 0.9998, 0.2502, 0.9998, 0.2502, 0.8752, 0.3748, 0.8752, 0.3748, 0.9998, 0.2502, 0.9998, 0.2502, 0.8752, 0.3748, 0.8752, 0.3748, 0.9998, 0.2502, 0.9998, 0.2502, 0.8752, 0.3748, 0.8752, 0.3748, 0.9998, 0.2502, 0.9998, 0.7502, 0.2502, 0.8748, 0.2502, 0.8748, 0.3748, 0.7502, 0.3748, 0.2502, 0.8752, 0.3748, 0.8752, 0.3748, 0.9998, 0.2502, 0.9998, 0.2502, 0.8752, 0.3748, 0.8752, 0.3748, 0.9998, 0.2502, 0.9998, 0.2502, 0.8752, 0.3748, 0.8752, 0.3748, 0.9998, 0.2502, 0.9998, 0.2502, 0.8752, 0.3748, 0.8752, 0.3748, 0.9998, 0.2502, 0.9998, 0.2502, 0.8752, 0.3748, 0.8752, 0.3748, 0.9998, 0.2502, 0.9998, 0.2502, 0.8752, 0.3748, 0.8752, 0.3748, 0.9998, 0.2502, 0.9998, 0.2502, 0.8752, 0.3748, 0.8752, 0.3748, 0.9998, 0.2502, 0.9998, 0.2502, 0.8752, 0.3748, 0.8752, 0.3748, 0.9998, 0.2502, 0.9998, 0.2502, 0.8752, 0.3748, 0.8752, 0.3748, 0.9998, 0.2502, 0.9998, 0.2502, 0.8752, 0.3748, 0.8752, 0.3748, 0.9998, 0.2502, 0.9998, 0.8748, 0.2502, 0.7502, 0.2502, 0.7502, 0.3748, 0.8748, 0.3748, 0.2502, 0.8752, 0.3748, 0.8752, 0.3748, 0.9998, 0.2502, 0.9998, 0.2502, 0.8752, 0.3748, 0.8752, 0.3748, 0.9998, 0.2502, 0.9998, 0.2502, 0.8752, 0.3748, 0.8752, 0.3748, 0.9998, 0.2502, 0.9998, 0.7502, 0.4998, 0.7502, 0.3752, 0.8748, 0.3752, 0.8748, 0.4998, 0.2502, 0.8752, 0.3748, 0.8752, 0.3748, 0.9998, 0.2502, 0.9998, 0.2502, 0.8752, 0.3748, 0.8752, 0.3748, 0.9998, 0.2502, 0.9998, 0.9998, 0.3752, 0.8752, 0.3752, 0.8752, 0.4998, 0.9998, 0.4998, 0.2502, 0.8752, 0.3748, 0.8752, 0.3748, 0.9998, 0.2502, 0.9998, 0.2502, 0.8752, 0.3748, 0.8752, 0.3748, 0.9998, 0.2502, 0.9998, 0.2502, 0.8752, 0.3748, 0.8752, 0.3748, 0.9998, 0.2502, 0.9998, 0.2502, 0.8752, 0.3748, 0.8752, 0.3748, 0.9998, 0.2502, 0.9998, 0.2502, 0.8752, 0.3748, 0.8752, 0.3748, 0.9998, 0.2502, 0.9998, 0.2502, 0.8752, 0.3748, 0.8752, 0.3748, 0.9998, 0.2502, 0.9998, 0.2502, 0.8752, 0.3748, 0.8752, 0.3748, 0.9998, 0.2502, 0.9998, 0.2502, 0.8752, 0.3748, 0.8752, 0.3748, 0.9998, 0.2502, 0.9998, 0.2502, 0.8752, 0.3748, 0.8752, 0.3748, 0.9998, 0.2502, 0.9998, 0.2502, 0.8752, 0.3748, 0.8752, 0.3748, 0.9998, 0.2502, 0.9998, 0.2502, 0.8752, 0.3748, 0.8752, 0.3748, 0.9998, 0.2502, 0.9998, 0.2502, 0.8752, 0.3748, 0.8752, 0.3748, 0.9998, 0.2502, 0.9998, 0.2502, 0.8752, 0.3748, 0.8752, 0.3748, 0.9998, 0.2502, 0.9998, 0.8748, 0.2502, 0.8748, 0.3748, 0.7502, 0.3748, 0.7502, 0.2502, 0.2502, 0.8752, 0.3748, 0.8752, 0.3748, 0.9998, 0.2502, 0.9998, 0.2502, 0.8752, 0.3748, 0.8752, 0.3748, 0.9998, 0.2502, 0.9998, 0.2502, 0.8752, 0.3748, 0.8752, 0.3748, 0.9998, 0.2502, 0.9998, 0.2502, 0.8752, 0.3748, 0.8752, 0.3748, 0.9998, 0.2502, 0.9998, 0.9998, 0.3752, 0.9998, 0.4998, 0.8752, 0.4998, 0.8752, 0.3752, 0.2502, 0.8752, 0.3748, 0.8752, 0.3748, 0.9998, 0.2502, 0.9998, 0.2502, 0.8752, 0.3748, 0.8752, 0.3748, 0.9998, 0.2502, 0.9998, 0.2502, 0.8752, 0.3748, 0.8752, 0.3748, 0.9998, 0.2502, 0.9998, 0.2502, 0.8752, 0.3748, 0.8752, 0.3748, 0.9998, 0.2502, 0.9998, 0.2502, 0.8752, 0.3748, 0.8752, 0.3748, 0.9998, 0.2502, 0.9998, 0.2502, 0.8752, 0.3748, 0.8752, 0.3748, 0.9998, 0.2502, 0.9998, 0.2502, 0.8752, 0.3748, 0.8752, 0.3748, 0.9998, 0.2502, 0.9998, 0.2502, 0.8752, 0.3748, 0.8752, 0.3748, 0.9998, 0.2502, 0.9998, 0.2502, 0.8752, 0.3748, 0.8752, 0.3748, 0.9998, 0.2502, 0.9998, 0.2502, 0.8752, 0.3748, 0.8752, 0.3748, 0.9998, 0.2502, 0.9998, 0.2502, 0.8752, 0.3748, 0.8752, 0.3748, 0.9998, 0.2502, 0.9998, 0.2502, 0.8752, 0.3748, 0.8752, 0.3748, 0.9998, 0.2502, 0.9998, 0.2502, 0.8752, 0.3748, 0.8752, 0.3748, 0.9998, 0.2502, 0.9998, 0.2502, 0.8752, 0.3748, 0.8752, 0.3748, 0.9998, 0.2502, 0.9998, 0.8748, 0.3752, 0.8748, 0.4998, 0.7502, 0.4998, 0.7502, 0.3752, 0.2502, 0.8752, 0.3748, 0.8752, 0.3748, 0.9998, 0.2502, 0.9998, 0.2502, 0.8752, 0.3748, 0.8752, 0.3748, 0.9998, 0.2502, 0.9998, 0.8752, 0.4998, 0.9998, 0.4998, 0.9998, 0.3752, 0.8752, 0.3752, 0.2502, 0.8752, 0.3748, 0.8752, 0.3748, 0.9998, 0.2502, 0.9998, 0.2502, 0.8752, 0.3748, 0.8752, 0.3748, 0.9998, 0.2502, 0.9998, 0.2502, 0.8752, 0.3748, 0.8752, 0.3748, 0.9998, 0.2502, 0.9998, 0.2502, 0.8752, 0.3748, 0.8752, 0.3748, 0.9998, 0.2502, 0.9998, 0.2502, 0.8752, 0.3748, 0.8752, 0.3748, 0.9998, 0.2502, 0.9998, 0.2502, 0.8752, 0.3748, 0.8752, 0.3748, 0.9998, 0.2502, 0.9998, 0.2502, 0.8752, 0.3748, 0.8752, 0.3748, 0.9998, 0.2502, 0.9998, 0.2502, 0.8752, 0.3748, 0.8752, 0.3748, 0.9998, 0.2502, 0.9998, 0.2502, 0.8752, 0.3748, 0.8752, 0.3748, 0.9998, 0.2502, 0.9998, 0.2502, 0.8752, 0.3748, 0.8752, 0.3748, 0.9998, 0.2502, 0.9998, 0.2502, 0.8752, 0.3748, 0.8752, 0.3748, 0.9998, 0.2502, 0.9998, 0.7502, 0.3752, 0.8748, 0.3752, 0.8748, 0.4998, 0.7502, 0.4998, 0.2502, 0.8752, 0.3748, 0.8752, 0.3748, 0.9998, 0.2502, 0.9998, 0.2502, 0.8752, 0.3748, 0.8752, 0.3748, 0.9998, 0.2502, 0.9998, 0.2502, 0.8752, 0.3748, 0.8752, 0.3748, 0.9998, 0.2502, 0.9998, 0.2502, 0.8752, 0.3748, 0.8752, 0.3748, 0.9998, 0.2502, 0.9998, 0.2502, 0.8752, 0.3748, 0.8752, 0.3748, 0.9998, 0.2502, 0.9998, 0.2502, 0.8752, 0.3748, 0.8752, 0.3748, 0.9998, 0.2502, 0.9998, 0.2502, 0.8752, 0.3748, 0.8752, 0.3748, 0.9998, 0.2502, 0.9998, 0.2502, 0.8752, 0.3748, 0.8752, 0.3748, 0.9998, 0.2502, 0.9998, 0.8752, 0.3752, 0.9998, 0.3752, 0.9998, 0.4998, 0.8752, 0.4998, 0.2502, 0.8752, 0.3748, 0.8752, 0.3748, 0.9998, 0.2502, 0.9998, 0.8748, 0.4998, 0.7502, 0.4998, 0.7502, 0.3752, 0.8748, 0.3752, 0.8748, 0.3752, 0.8748, 0.4998, 0.7502, 0.4998, 0.7502, 0.3752, 0.2502, 0.8752, 0.3748, 0.8752, 0.3748, 0.9998, 0.2502, 0.9998, 0.2502, 0.8752, 0.3748, 0.8752, 0.3748, 0.9998, 0.2502, 0.9998, 0.2502, 0.8752, 0.3748, 0.8752, 0.3748, 0.9998, 0.2502, 0.9998, 0.2502, 0.8752, 0.3748, 0.8752, 0.3748, 0.9998, 0.2502, 0.9998, 0.2502, 0.8752, 0.3748, 0.8752, 0.3748, 0.9998, 0.2502, 0.9998, 0.2502, 0.8752, 0.3748, 0.8752, 0.3748, 0.9998, 0.2502, 0.9998, 0.2502, 0.8752, 0.3748, 0.8752, 0.3748, 0.9998, 0.2502, 0.9998, 0.2502, 0.8752, 0.3748, 0.8752, 0.3748, 0.9998, 0.2502, 0.9998, 0.2502, 0.8752, 0.3748, 0.8752, 0.3748, 0.9998, 0.2502, 0.9998, 0.2502, 0.8752, 0.3748, 0.8752, 0.3748, 0.9998, 0.2502, 0.9998, 0.2502, 0.8752, 0.3748, 0.8752, 0.3748, 0.9998, 0.2502, 0.9998, 0.2502, 0.8752, 0.3748, 0.8752, 0.3748, 0.9998, 0.2502, 0.9998, 0.2502, 0.8752, 0.3748, 0.8752, 0.3748, 0.9998, 0.2502, 0.9998, 0.2502, 0.8752, 0.3748, 0.8752, 0.3748, 0.9998, 0.2502, 0.9998, 0.2502, 0.8752, 0.3748, 0.8752, 0.3748, 0.9998, 0.2502, 0.9998, 0.2502, 0.8752, 0.3748, 0.8752, 0.3748, 0.9998, 0.2502, 0.9998, 0.2502, 0.8752, 0.3748, 0.8752, 0.3748, 0.9998, 0.2502, 0.9998, 0.2502, 0.8752, 0.3748, 0.8752, 0.3748, 0.9998, 0.2502, 0.9998, 0.6248, 0.9998, 0.5002, 0.9998, 0.5002, 0.8752, 0.6248, 0.8752, 0.6252, 0.8752, 0.7498, 0.8752, 0.7498, 0.9998, 0.6252, 0.9998, 0.2502, 0.8752, 0.3748, 0.8752, 0.3748, 0.9998, 0.2502, 0.9998, 0.2502, 0.8752, 0.3748, 0.8752, 0.3748, 0.9998, 0.2502, 0.9998, 0.2502, 0.8752, 0.3748, 0.8752, 0.3748, 0.9998, 0.2502, 0.9998, 0.2502, 0.8752, 0.3748, 0.8752, 0.3748, 0.9998, 0.2502, 0.9998, 0.2502, 0.8752, 0.3748, 0.8752, 0.3748, 0.9998, 0.2502, 0.9998, 0.2502, 0.8752, 0.3748, 0.8752, 0.3748, 0.9998, 0.2502, 0.9998, 0.2502, 0.8752, 0.3748, 0.8752, 0.3748, 0.9998, 0.2502, 0.9998, 0.2502, 0.8752, 0.3748, 0.8752, 0.3748, 0.9998, 0.2502, 0.9998, 0.2502, 0.8752, 0.3748, 0.8752, 0.3748, 0.9998, 0.2502, 0.9998, 0.7502, 0.9998, 0.7502, 0.8752, 0.8748, 0.8752, 0.8748, 0.9998, 0.2502, 0.8752, 0.3748, 0.8752, 0.3748, 0.9998, 0.2502, 0.9998, 0.2502, 0.8752, 0.3748, 0.8752, 0.3748, 0.9998, 0.2502, 0.9998, 0.2502, 0.8752, 0.3748, 0.8752, 0.3748, 0.9998, 0.2502, 0.9998, 0.2502, 0.8752, 0.3748, 0.8752, 0.3748, 0.9998, 0.2502, 0.9998, 0.2502, 0.8752, 0.3748, 0.8752, 0.3748, 0.9998, 0.2502, 0.9998, 0.2502, 0.8752, 0.3748, 0.8752, 0.3748, 0.9998, 0.2502, 0.9998, 0.2502, 0.8752, 0.3748, 0.8752, 0.3748, 0.9998, 0.2502, 0.9998, 0.2502, 0.8752, 0.3748, 0.8752, 0.3748, 0.9998, 0.2502, 0.9998, 0.2502, 0.8752, 0.3748, 0.8752, 0.3748, 0.9998, 0.2502, 0.9998, 0.8748, 0.7502, 0.8748, 0.8748, 0.7502, 0.8748, 0.7502, 0.7502, 0.2502, 0.8752, 0.3748, 0.8752, 0.3748, 0.9998, 0.2502, 0.9998, 0.2502, 0.8752, 0.3748, 0.8752, 0.3748, 0.9998, 0.2502, 0.9998, 0.2502, 0.8752, 0.3748, 0.8752, 0.3748, 0.9998, 0.2502, 0.9998, 0.6252, 0.7502, 0.7498, 0.7502, 0.7498, 0.8748, 0.6252, 0.8748, 0.8748, 0.3748, 0.7502, 0.3748, 0.7502, 0.2502, 0.8748, 0.2502, 0.2502, 0.8752, 0.3748, 0.8752, 0.3748, 0.9998, 0.2502, 0.9998, 0.2502, 0.8752, 0.3748, 0.8752, 0.3748, 0.9998, 0.2502, 0.9998, 0.2502, 0.8752, 0.3748, 0.8752, 0.3748, 0.9998, 0.2502, 0.9998, 0.2502, 0.8752, 0.3748, 0.8752, 0.3748, 0.9998, 0.2502, 0.9998, 0.2502, 0.8752, 0.3748, 0.8752, 0.3748, 0.9998, 0.2502, 0.9998, 0.2502, 0.8752, 0.3748, 0.8752, 0.3748, 0.9998, 0.2502, 0.9998, 0.2502, 0.8752, 0.3748, 0.8752, 0.3748, 0.9998, 0.2502, 0.9998, 0.2502, 0.8752, 0.3748, 0.8752, 0.3748, 0.9998, 0.2502, 0.9998, 0.2502, 0.8752, 0.3748, 0.8752, 0.3748, 0.9998, 0.2502, 0.9998, 0.2502, 0.8752, 0.3748, 0.8752, 0.3748, 0.9998, 0.2502, 0.9998, 0.2502, 0.8752, 0.3748, 0.8752, 0.3748, 0.9998, 0.2502, 0.9998, 0.2502, 0.8752, 0.3748, 0.8752, 0.3748, 0.9998, 0.2502, 0.9998, 0.6252, 0.8748, 0.6252, 0.7502, 0.7498, 0.7502, 0.7498, 0.8748, 0.2502, 0.8752, 0.3748, 0.8752, 0.3748, 0.9998, 0.2502, 0.9998, 0.2502, 0.8752, 0.3748, 0.8752, 0.3748, 0.9998, 0.2502, 0.9998, 0.2502, 0.8752, 0.3748, 0.8752, 0.3748, 0.9998, 0.2502, 0.9998, 0.2502, 0.8752, 0.3748, 0.8752, 0.3748, 0.9998, 0.2502, 0.9998, 0.2502, 0.8752, 0.3748, 0.8752, 0.3748, 0.9998, 0.2502, 0.9998, 0.2502, 0.8752, 0.3748, 0.8752, 0.3748, 0.9998, 0.2502, 0.9998, 0.2502, 0.8752, 0.3748, 0.8752, 0.3748, 0.9998, 0.2502, 0.9998, 0.2502, 0.8752, 0.3748, 0.8752, 0.3748, 0.9998, 0.2502, 0.9998, 0.2502, 0.8752, 0.3748, 0.8752, 0.3748, 0.9998, 0.2502, 0.9998, 0.2502, 0.8752, 0.3748, 0.8752, 0.3748, 0.9998, 0.2502, 0.9998, 0.2502, 0.8752, 0.3748, 0.8752, 0.3748, 0.9998, 0.2502, 0.9998, 0.2502, 0.8752, 0.3748, 0.8752, 0.3748, 0.9998, 0.2502, 0.9998, 0.2502, 0.8752, 0.3748, 0.8752, 0.3748, 0.9998, 0.2502, 0.9998, 0.2502, 0.8752, 0.3748, 0.8752, 0.3748, 0.9998, 0.2502, 0.9998, 0.2502, 0.8752, 0.3748, 0.8752, 0.3748, 0.9998, 0.2502, 0.9998, 0.2502, 0.8752, 0.3748, 0.8752, 0.3748, 0.9998, 0.2502, 0.9998, 0.2502, 0.8752, 0.3748, 0.8752, 0.3748, 0.9998, 0.2502, 0.9998, 0.2502, 0.8752, 0.3748, 0.8752, 0.3748, 0.9998, 0.2502, 0.9998, 0.2502, 0.8752, 0.3748, 0.8752, 0.3748, 0.9998, 0.2502, 0.9998, 0.2502, 0.8752, 0.3748, 0.8752, 0.3748, 0.9998, 0.2502, 0.9998, 0.8748, 0.8752, 0.8748, 0.9998, 0.7502, 0.9998, 0.7502, 0.8752, 0.2502, 0.8752, 0.3748, 0.8752, 0.3748, 0.9998, 0.2502, 0.9998, 0.2502, 0.8752, 0.3748, 0.8752, 0.3748, 0.9998, 0.2502, 0.9998, 0.2502, 0.8752, 0.3748, 0.8752, 0.3748, 0.9998, 0.2502, 0.9998, 0.2502, 0.8752, 0.3748, 0.8752, 0.3748, 0.9998, 0.2502, 0.9998, 0.7502, 0.8748, 0.7502, 0.7502, 0.8748, 0.7502, 0.8748, 0.8748, 0.2502, 0.8752, 0.3748, 0.8752, 0.3748, 0.9998, 0.2502, 0.9998, 0.2502, 0.8752, 0.3748, 0.8752, 0.3748, 0.9998, 0.2502, 0.9998, 0.2502, 0.8752, 0.3748, 0.8752, 0.3748, 0.9998, 0.2502, 0.9998, 0.2502, 0.8752, 0.3748, 0.8752, 0.3748, 0.9998, 0.2502, 0.9998, 0.9998, 0.4998, 0.8752, 0.4998, 0.8752, 0.3752, 0.9998, 0.3752, 0.2502, 0.8752, 0.3748, 0.8752, 0.3748, 0.9998, 0.2502, 0.9998, 0.2502, 0.8752, 0.3748, 0.8752, 0.3748, 0.9998, 0.2502, 0.9998, 0.2502, 0.8752, 0.3748, 0.8752, 0.3748, 0.9998, 0.2502, 0.9998, 0.2502, 0.8752, 0.3748, 0.8752, 0.3748, 0.9998, 0.2502, 0.9998, 0.2502, 0.8752, 0.3748, 0.8752, 0.3748, 0.9998, 0.2502, 0.9998, 0.2502, 0.8752, 0.3748, 0.8752, 0.3748, 0.9998, 0.2502, 0.9998, 0.2502, 0.8752, 0.3748, 0.8752, 0.3748, 0.9998, 0.2502, 0.9998, 0.8748, 0.3752, 0.7502, 0.3752, 0.7502, 0.4998, 0.8748, 0.4998, 0.2502, 0.8752, 0.3748, 0.8752, 0.3748, 0.9998, 0.2502, 0.9998, 0.2502, 0.8752, 0.3748, 0.8752, 0.3748, 0.9998, 0.2502, 0.9998, 0.2502, 0.8752, 0.3748, 0.8752, 0.3748, 0.9998, 0.2502, 0.9998, 0.2502, 0.8752, 0.3748, 0.8752, 0.3748, 0.9998, 0.2502, 0.9998, 0.2502, 0.8752, 0.3748, 0.8752, 0.3748, 0.9998, 0.2502, 0.9998, 0.2502, 0.8752, 0.3748, 0.8752, 0.3748, 0.9998, 0.2502, 0.9998, 0.2502, 0.8752, 0.3748, 0.8752, 0.3748, 0.9998, 0.2502, 0.9998, 0.2502, 0.8752, 0.3748, 0.8752, 0.3748, 0.9998, 0.2502, 0.9998, 0.2502, 0.8752, 0.3748, 0.8752, 0.3748, 0.9998, 0.2502, 0.9998, 0.2502, 0.8752, 0.3748, 0.8752, 0.3748, 0.9998, 0.2502, 0.9998, 0.2502, 0.8752, 0.3748, 0.8752, 0.3748, 0.9998, 0.2502, 0.9998, 0.2502, 0.8752, 0.3748, 0.8752, 0.3748, 0.9998, 0.2502, 0.9998, 0.2502, 0.8752, 0.3748, 0.8752, 0.3748, 0.9998, 0.2502, 0.9998, 0.2502, 0.8752, 0.3748, 0.8752, 0.3748, 0.9998, 0.2502, 0.9998, 0.2502, 0.8752, 0.3748, 0.8752, 0.3748, 0.9998, 0.2502, 0.9998, 0.2502, 0.8752, 0.3748, 0.8752, 0.3748, 0.9998, 0.2502, 0.9998, 0.2502, 0.8752, 0.3748, 0.8752, 0.3748, 0.9998, 0.2502, 0.9998, 0.2502, 0.8752, 0.3748, 0.8752, 0.3748, 0.9998, 0.2502, 0.9998, 0.2502, 0.8752, 0.3748, 0.8752, 0.3748, 0.9998, 0.2502, 0.9998, 0.2502, 0.8752, 0.3748, 0.8752, 0.3748, 0.9998, 0.2502, 0.9998, 0.2502, 0.8752, 0.3748, 0.8752, 0.3748, 0.9998, 0.2502, 0.9998, 0.2502, 0.8752, 0.3748, 0.8752, 0.3748, 0.9998, 0.2502, 0.9998, 0.2502, 0.8752, 0.3748, 0.8752, 0.3748, 0.9998, 0.2502, 0.9998, 0.2502, 0.8752, 0.3748, 0.8752, 0.3748, 0.9998, 0.2502, 0.9998, 0.2502, 0.8752, 0.3748, 0.8752, 0.3748, 0.9998, 0.2502, 0.9998, 0.2502, 0.8752, 0.3748, 0.8752, 0.3748, 0.9998, 0.2502, 0.9998, 0.2502, 0.8752, 0.3748, 0.8752, 0.3748, 0.9998, 0.2502, 0.9998, 0.2502, 0.8752, 0.3748, 0.8752, 0.3748, 0.9998, 0.2502, 0.9998, 0.2502, 0.8752, 0.3748, 0.8752, 0.3748, 0.9998, 0.2502, 0.9998, 0.2502, 0.8752, 0.3748, 0.8752, 0.3748, 0.9998, 0.2502, 0.9998, 0.2502, 0.8752, 0.3748, 0.8752, 0.3748, 0.9998, 0.2502, 0.9998, 0.2502, 0.8752, 0.3748, 0.8752, 0.3748, 0.9998, 0.2502, 0.9998, 0.2502, 0.8752, 0.3748, 0.8752, 0.3748, 0.9998, 0.2502, 0.9998, 0.7502, 0.7502, 0.8748, 0.7502, 0.8748, 0.8748, 0.7502, 0.8748, 0.2502, 0.8752, 0.3748, 0.8752, 0.3748, 0.9998, 0.2502, 0.9998, 0.2502, 0.8752, 0.3748, 0.8752, 0.3748, 0.9998, 0.2502, 0.9998, 0.2502, 0.8752, 0.3748, 0.8752, 0.3748, 0.9998, 0.2502, 0.9998, 0.2502, 0.8752, 0.3748, 0.8752, 0.3748, 0.9998, 0.2502, 0.9998, 0.2502, 0.8752, 0.3748, 0.8752, 0.3748, 0.9998, 0.2502, 0.9998, 0.2502, 0.8752, 0.3748, 0.8752, 0.3748, 0.9998, 0.2502, 0.9998, 0.7502, 0.4998, 0.8748, 0.4998, 0.8748, 0.3752, 0.7502, 0.3752, 0.2502, 0.8752, 0.3748, 0.8752, 0.3748, 0.9998, 0.2502, 0.9998, 0.2502, 0.8752, 0.3748, 0.8752, 0.3748, 0.9998, 0.2502, 0.9998, 0.2502, 0.8752, 0.3748, 0.8752, 0.3748, 0.9998, 0.2502, 0.9998, 0.2502, 0.8752, 0.3748, 0.8752, 0.3748, 0.9998, 0.2502, 0.9998, 0.2502, 0.8752, 0.3748, 0.8752, 0.3748, 0.9998, 0.2502, 0.9998, 0.2502, 0.8752, 0.3748, 0.8752, 0.3748, 0.9998, 0.2502, 0.9998, 0.2502, 0.8752, 0.3748, 0.8752, 0.3748, 0.9998, 0.2502, 0.9998, 0.2502, 0.8752, 0.3748, 0.8752, 0.3748, 0.9998, 0.2502, 0.9998, 0.2502, 0.8752, 0.3748, 0.8752, 0.3748, 0.9998, 0.2502, 0.9998, 0.2502, 0.8752, 0.3748, 0.8752, 0.3748, 0.9998, 0.2502, 0.9998, 0.2502, 0.8752, 0.3748, 0.8752, 0.3748, 0.9998, 0.2502, 0.9998, 0.7498, 0.8748, 0.6252, 0.8748, 0.6252, 0.7502, 0.7498, 0.7502, 0.2502, 0.8752, 0.3748, 0.8752, 0.3748, 0.9998, 0.2502, 0.9998, 0.2502, 0.8752, 0.3748, 0.8752, 0.3748, 0.9998, 0.2502, 0.9998, 0.2502, 0.8752, 0.3748, 0.8752, 0.3748, 0.9998, 0.2502, 0.9998, 0.2502, 0.8752, 0.3748, 0.8752, 0.3748, 0.9998, 0.2502, 0.9998, 0.2502, 0.8752, 0.3748, 0.8752, 0.3748, 0.9998, 0.2502, 0.9998, 0.2502, 0.8752, 0.3748, 0.8752, 0.3748, 0.9998, 0.2502, 0.9998, 0.8748, 0.7502, 0.7502, 0.7502, 0.7502, 0.8748, 0.8748, 0.8748, 0.2502, 0.8752, 0.3748, 0.8752, 0.3748, 0.9998, 0.2502, 0.9998, 0.2502, 0.8752, 0.3748, 0.8752, 0.3748, 0.9998, 0.2502, 0.9998, 0.2502, 0.8752, 0.3748, 0.8752, 0.3748, 0.9998, 0.2502, 0.9998, 0.2502, 0.8752, 0.3748, 0.8752, 0.3748, 0.9998, 0.2502, 0.9998, 0.2502, 0.8752, 0.3748, 0.8752, 0.3748, 0.9998, 0.2502, 0.9998, 0.2502, 0.8752, 0.3748, 0.8752, 0.3748, 0.9998, 0.2502, 0.9998, 0.2502, 0.8752, 0.3748, 0.8752, 0.3748, 0.9998, 0.2502, 0.9998, 0.2502, 0.8752, 0.3748, 0.8752, 0.3748, 0.9998, 0.2502, 0.9998, 0.2502, 0.8752, 0.3748, 0.8752, 0.3748, 0.9998, 0.2502, 0.9998, 0.2502, 0.8752, 0.3748, 0.8752, 0.3748, 0.9998, 0.2502, 0.9998, 0.2502, 0.8752, 0.3748, 0.8752, 0.3748, 0.9998, 0.2502, 0.9998, 0.2502, 0.8752, 0.3748, 0.8752, 0.3748, 0.9998, 0.2502, 0.9998, 0.2502, 0.8752, 0.3748, 0.8752, 0.3748, 0.9998, 0.2502, 0.9998, 0.2502, 0.8752, 0.3748, 0.8752, 0.3748, 0.9998, 0.2502, 0.9998, 0.2502, 0.8752, 0.3748, 0.8752, 0.3748, 0.9998, 0.2502, 0.9998, 0.2502, 0.8752, 0.3748, 0.8752, 0.3748, 0.9998, 0.2502, 0.9998, 0.2502, 0.8752, 0.3748, 0.8752, 0.3748, 0.9998, 0.2502, 0.9998, 0.2502, 0.8752, 0.3748, 0.8752, 0.3748, 0.9998, 0.2502, 0.9998, 0.2502, 0.8752, 0.3748, 0.8752, 0.3748, 0.9998, 0.2502, 0.9998, 0.2502, 0.8752, 0.3748, 0.8752, 0.3748, 0.9998, 0.2502, 0.9998, 0.2502, 0.8752, 0.3748, 0.8752, 0.3748, 0.9998, 0.2502, 0.9998, 0.2502, 0.8752, 0.3748, 0.8752, 0.3748, 0.9998, 0.2502, 0.9998, 0.8748, 0.3752, 0.7502, 0.3752, 0.7502, 0.4998, 0.8748, 0.4998, 0.7502, 0.3752, 0.7502, 0.4998, 0.8748, 0.4998, 0.8748, 0.3752, 0.2502, 0.8752, 0.3748, 0.8752, 0.3748, 0.9998, 0.2502, 0.9998, 0.2502, 0.8752, 0.3748, 0.8752, 0.3748, 0.9998, 0.2502, 0.9998, 0.2502, 0.8752, 0.3748, 0.8752, 0.3748, 0.9998, 0.2502, 0.9998, 0.2502, 0.8752, 0.3748, 0.8752, 0.3748, 0.9998, 0.2502, 0.9998, 0.2502, 0.8752, 0.3748, 0.8752, 0.3748, 0.9998, 0.2502, 0.9998, 0.2502, 0.8752, 0.3748, 0.8752, 0.3748, 0.9998, 0.2502, 0.9998, 0.2502, 0.8752, 0.3748, 0.8752, 0.3748, 0.9998, 0.2502, 0.9998, 0.2502, 0.8752, 0.3748, 0.8752, 0.3748, 0.9998, 0.2502, 0.9998, 0.2502, 0.8752, 0.3748, 0.8752, 0.3748, 0.9998, 0.2502, 0.9998, 0.2502, 0.8752, 0.3748, 0.8752, 0.3748, 0.9998, 0.2502, 0.9998, 0.2502, 0.8752, 0.3748, 0.8752, 0.3748, 0.9998, 0.2502, 0.9998, 0.2502, 0.8752, 0.3748, 0.8752, 0.3748, 0.9998, 0.2502, 0.9998, 0.8748, 0.4998, 0.8748, 0.3752, 0.7502, 0.3752, 0.7502, 0.4998, 0.2502, 0.8752, 0.3748, 0.8752, 0.3748, 0.9998, 0.2502, 0.9998, 0.2502, 0.8752, 0.3748, 0.8752, 0.3748, 0.9998, 0.2502, 0.9998, 0.2502, 0.8752, 0.3748, 0.8752, 0.3748, 0.9998, 0.2502, 0.9998, 0.2502, 0.8752, 0.3748, 0.8752, 0.3748, 0.9998, 0.2502, 0.9998, 0.2502, 0.8752, 0.3748, 0.8752, 0.3748, 0.9998, 0.2502, 0.9998, 0.2502, 0.8752, 0.3748, 0.8752, 0.3748, 0.9998, 0.2502, 0.9998, 0.0001953, 0.8752, 0.1248, 0.8752, 0.1248, 0.9998, 0.0001953, 0.9998, 0.1252, 0.8752, 0.2498, 0.8752, 0.2498, 0.9998, 0.1252, 0.9998, 0.1252, 0.7502, 0.2498, 0.7502, 0.2498, 0.8748, 0.1252, 0.8748, 0.0001953, 0.7502, 0.1248, 0.7502, 0.1248, 0.8748, 0.0001953, 0.8748, 0.8748, 0.5002, 0.7502, 0.5002, 0.7502, 0.6248, 0.8748, 0.6248, 0.7498, 0.5002, 0.6252, 0.5002, 0.6252, 0.6248, 0.7498, 0.6248, 0.7498, 0.5002, 0.6252, 0.5002, 0.6252, 0.6248, 0.7498, 0.6248, 0.8748, 0.5002, 0.7502, 0.5002, 0.7502, 0.6248, 0.8748, 0.6248, 0.4998, 0.6252, 0.3752, 0.6252, 0.3752, 0.7498, 0.4998, 0.7498, 0.4998, 0.6252, 0.3752, 0.6252, 0.3752, 0.7498, 0.4998, 0.7498, 0.4998, 0.6252, 0.3752, 0.6252, 0.3752, 0.7498, 0.4998, 0.7498, 0.2498, 0.3752, 0.1252, 0.3752, 0.1252, 0.4998, 0.2498, 0.4998, 0.6248, 0.5002, 0.5002, 0.5002, 0.5002, 0.6248, 0.6248, 0.6248, 0.7502, 0.6248, 0.8748, 0.6248, 0.8748, 0.5002, 0.7502, 0.5002, 0.7502, 0.5002, 0.8748, 0.5002, 0.8748, 0.6248, 0.7502, 0.6248, 0.7502, 0.5002, 0.8748, 0.5002, 0.8748, 0.6248, 0.7502, 0.6248, 0.7502, 0.5002, 0.8748, 0.5002, 0.8748, 0.6248, 0.7502, 0.6248, 0.7502, 0.5002, 0.8748, 0.5002, 0.8748, 0.6248, 0.7502, 0.6248, 0.7502, 0.5002, 0.8748, 0.5002, 0.8748, 0.6248, 0.7502, 0.6248, 0.7502, 0.5002, 0.8748, 0.5002, 0.8748, 0.6248, 0.7502, 0.6248, 0.5002, 0.6252, 0.6248, 0.6252, 0.6248, 0.7498, 0.5002, 0.7498, 0.5002, 0.6252, 0.6248, 0.6252, 0.6248, 0.7498, 0.5002, 0.7498, 0.5002, 0.6252, 0.6248, 0.6252, 0.6248, 0.7498, 0.5002, 0.7498, 0.5002, 0.6252, 0.6248, 0.6252, 0.6248, 0.7498, 0.5002, 0.7498, 0.5002, 0.6252, 0.6248, 0.6252, 0.6248, 0.7498, 0.5002, 0.7498, 0.5002, 0.6252, 0.6248, 0.6252, 0.6248, 0.7498, 0.5002, 0.7498, 0.5002, 0.6252, 0.6248, 0.6252, 0.6248, 0.7498, 0.5002, 0.7498, 0.5002, 0.6252, 0.6248, 0.6252, 0.6248, 0.7498, 0.5002, 0.7498, 0.5002, 0.6252, 0.6248, 0.6252, 0.6248, 0.7498, 0.5002, 0.7498, 0.5002, 0.6252, 0.6248, 0.6252, 0.6248, 0.7498, 0.5002, 0.7498, 0.5002, 0.6252, 0.6248, 0.6252, 0.6248, 0.7498, 0.5002, 0.7498, 0.5002, 0.6252, 0.6248, 0.6252, 0.6248, 0.7498, 0.5002, 0.7498, 0.5002, 0.6252, 0.6248, 0.6252, 0.6248, 0.7498, 0.5002, 0.7498, 0.5002, 0.6252, 0.6248, 0.6252, 0.6248, 0.7498, 0.5002, 0.7498, 0.5002, 0.6252, 0.6248, 0.6252, 0.6248, 0.7498, 0.5002, 0.7498, 0.5002, 0.6252, 0.6248, 0.6252, 0.6248, 0.7498, 0.5002, 0.7498, 0.7502, 0.5002, 0.8748, 0.5002, 0.8748, 0.6248, 0.7502, 0.6248, 0.7502, 0.5002, 0.8748, 0.5002, 0.8748, 0.6248, 0.7502, 0.6248, 0.5002, 0.6252, 0.6248, 0.6252, 0.6248, 0.7498, 0.5002, 0.7498, 0.5002, 0.6252, 0.6248, 0.6252, 0.6248, 0.7498, 0.5002, 0.7498, 0.5002, 0.6252, 0.6248, 0.6252, 0.6248, 0.7498, 0.5002, 0.7498, 0.5002, 0.6252, 0.6248, 0.6252, 0.6248, 0.7498, 0.5002, 0.7498, 0.5002, 0.6252, 0.6248, 0.6252, 0.6248, 0.7498, 0.5002, 0.7498, 0.5002, 0.6252, 0.6248, 0.6252, 0.6248, 0.7498, 0.5002, 0.7498, 0.5002, 0.6252, 0.6248, 0.6252, 0.6248, 0.7498, 0.5002, 0.7498, 0.5002, 0.6252, 0.6248, 0.6252, 0.6248, 0.7498, 0.5002, 0.7498, 0.5002, 0.6252, 0.6248, 0.6252, 0.6248, 0.7498, 0.5002, 0.7498, 0.5002, 0.6252, 0.6248, 0.6252, 0.6248, 0.7498, 0.5002, 0.7498, 0.5002, 0.6252, 0.6248, 0.6252, 0.6248, 0.7498, 0.5002, 0.7498, 0.5002, 0.6252, 0.6248, 0.6252, 0.6248, 0.7498, 0.5002, 0.7498, 0.5002, 0.6252, 0.6248, 0.6252, 0.6248, 0.7498, 0.5002, 0.7498, 0.5002, 0.6252, 0.6248, 0.6252, 0.6248, 0.7498, 0.5002, 0.7498, 0.5002, 0.6252, 0.6248, 0.6252, 0.6248, 0.7498, 0.5002, 0.7498, 0.5002, 0.6252, 0.6248, 0.6252, 0.6248, 0.7498, 0.5002, 0.7498, 0.1252, 0.2502, 0.2498, 0.2502, 0.2498, 0.3748, 0.1252, 0.3748, 0.1252, 0.2502, 0.2498, 0.2502, 0.2498, 0.3748, 0.1252, 0.3748, 0.1252, 0.2502, 0.2498, 0.2502, 0.2498, 0.3748, 0.1252, 0.3748, 0.1252, 0.2502, 0.2498, 0.2502, 0.2498, 0.3748, 0.1252, 0.3748, 0.1252, 0.2502, 0.2498, 0.2502, 0.2498, 0.3748, 0.1252, 0.3748, 0.1252, 0.2502, 0.2498, 0.2502, 0.2498, 0.3748, 0.1252, 0.3748, 0.1252, 0.2502, 0.2498, 0.2502, 0.2498, 0.3748, 0.1252, 0.3748, 0.1252, 0.2502, 0.2498, 0.2502, 0.2498, 0.3748, 0.1252, 0.3748, 0.1252, 0.2502, 0.2498, 0.2502, 0.2498, 0.3748, 0.1252, 0.3748, 0.1252, 0.2502, 0.2498, 0.2502, 0.2498, 0.3748, 0.1252, 0.3748, 0.1252, 0.2502, 0.2498, 0.2502, 0.2498, 0.3748, 0.1252, 0.3748, 0.1252, 0.2502, 0.2498, 0.2502, 0.2498, 0.3748, 0.1252, 0.3748, 0.1252, 0.2502, 0.2498, 0.2502, 0.2498, 0.3748, 0.1252, 0.3748, 0.1252, 0.2502, 0.2498, 0.2502, 0.2498, 0.3748, 0.1252, 0.3748, 0.1252, 0.2502, 0.2498, 0.2502, 0.2498, 0.3748, 0.1252, 0.3748, 0.1252, 0.2502, 0.2498, 0.2502, 0.2498, 0.3748, 0.1252, 0.3748, 0.1252, 0.2502, 0.2498, 0.2502, 0.2498, 0.3748, 0.1252, 0.3748, 0.1252, 0.2502, 0.2498, 0.2502, 0.2498, 0.3748, 0.1252, 0.3748, 0.1252, 0.2502, 0.2498, 0.2502, 0.2498, 0.3748, 0.1252, 0.3748, 0.1252, 0.2502, 0.2498, 0.2502, 0.2498, 0.3748, 0.1252, 0.3748, 0.1252, 0.2502, 0.2498, 0.2502, 0.2498, 0.3748, 0.1252, 0.3748, 0.1252, 0.2502, 0.2498, 0.2502, 0.2498, 0.3748, 0.1252, 0.3748, 0.1252, 0.2502, 0.2498, 0.2502, 0.2498, 0.3748, 0.1252, 0.3748, 0.1252, 0.2502, 0.2498, 0.2502, 0.2498, 0.3748, 0.1252, 0.3748, 0.1252, 0.2502, 0.2498, 0.2502, 0.2498, 0.3748, 0.1252, 0.3748, 0.1252, 0.2502, 0.2498, 0.2502, 0.2498, 0.3748, 0.1252, 0.3748, 0.1252, 0.2502, 0.2498, 0.2502, 0.2498, 0.3748, 0.1252, 0.3748, 0.1252, 0.2502, 0.2498, 0.2502, 0.2498, 0.3748, 0.1252, 0.3748, 0.1252, 0.2502, 0.2498, 0.2502, 0.2498, 0.3748, 0.1252, 0.3748, 0.1252, 0.2502, 0.2498, 0.2502, 0.2498, 0.3748, 0.1252, 0.3748, 0.1252, 0.2502, 0.2498, 0.2502, 0.2498, 0.3748, 0.1252, 0.3748, 0.1252, 0.2502, 0.2498, 0.2502, 0.2498, 0.3748, 0.1252, 0.3748, 0.1252, 0.2502, 0.2498, 0.2502, 0.2498, 0.3748, 0.1252, 0.3748, 0.1252, 0.2502, 0.2498, 0.2502, 0.2498, 0.3748, 0.1252, 0.3748, 0.1252, 0.2502, 0.2498, 0.2502, 0.2498, 0.3748, 0.1252, 0.3748, 0.1252, 0.2502, 0.2498, 0.2502, 0.2498, 0.3748, 0.1252, 0.3748, 0.1252, 0.2502, 0.2498, 0.2502, 0.2498, 0.3748, 0.1252, 0.3748, 0.1252, 0.2502, 0.2498, 0.2502, 0.2498, 0.3748, 0.1252, 0.3748, 0.1252, 0.2502, 0.2498, 0.2502, 0.2498, 0.3748, 0.1252, 0.3748, 0.1252, 0.2502, 0.2498, 0.2502, 0.2498, 0.3748, 0.1252, 0.3748, 0.1252, 0.2502, 0.2498, 0.2502, 0.2498, 0.3748, 0.1252, 0.3748, 0.1252, 0.2502, 0.2498, 0.2502, 0.2498, 0.3748, 0.1252, 0.3748, 0.1252, 0.2502, 0.2498, 0.2502, 0.2498, 0.3748, 0.1252, 0.3748, 0.1252, 0.2502, 0.2498, 0.2502, 0.2498, 0.3748, 0.1252, 0.3748, 0.1252, 0.2502, 0.2498, 0.2502, 0.2498, 0.3748, 0.1252, 0.3748, 0.1252, 0.2502, 0.2498, 0.2502, 0.2498, 0.3748, 0.1252, 0.3748, 0.1252, 0.2502, 0.2498, 0.2502, 0.2498, 0.3748, 0.1252, 0.3748, 0.1252, 0.2502, 0.2498, 0.2502, 0.2498, 0.3748, 0.1252, 0.3748, 0.1252, 0.2502, 0.2498, 0.2502, 0.2498, 0.3748, 0.1252, 0.3748, 0.1252, 0.2502, 0.2498, 0.2502, 0.2498, 0.3748, 0.1252, 0.3748, 0.1252, 0.2502, 0.2498, 0.2502, 0.2498, 0.3748, 0.1252, 0.3748, 0.1252, 0.2502, 0.2498, 0.2502, 0.2498, 0.3748, 0.1252, 0.3748, 0.1252, 0.2502, 0.2498, 0.2502, 0.2498, 0.3748, 0.1252, 0.3748, 0.1252, 0.2502, 0.2498, 0.2502, 0.2498, 0.3748, 0.1252, 0.3748, 0.1252, 0.2502, 0.2498, 0.2502, 0.2498, 0.3748, 0.1252, 0.3748, 0.1252, 0.2502, 0.2498, 0.2502, 0.2498, 0.3748, 0.1252, 0.3748, 0.1252, 0.2502, 0.2498, 0.2502, 0.2498, 0.3748, 0.1252, 0.3748, 0.1252, 0.2502, 0.2498, 0.2502, 0.2498, 0.3748, 0.1252, 0.3748, 0.1252, 0.2502, 0.2498, 0.2502, 0.2498, 0.3748, 0.1252, 0.3748, 0.1252, 0.2502, 0.2498, 0.2502, 0.2498, 0.3748, 0.1252, 0.3748, 0.1252, 0.2502, 0.2498, 0.2502, 0.2498, 0.3748, 0.1252, 0.3748, 0.1252, 0.2502, 0.2498, 0.2502, 0.2498, 0.3748, 0.1252, 0.3748, 0.1252, 0.2502, 0.2498, 0.2502, 0.2498, 0.3748, 0.1252, 0.3748, 0.1252, 0.2502, 0.2498, 0.2502, 0.2498, 0.3748, 0.1252, 0.3748, 0.1252, 0.2502, 0.2498, 0.2502, 0.2498, 0.3748, 0.1252, 0.3748, 0.1252, 0.2502, 0.2498, 0.2502, 0.2498, 0.3748, 0.1252, 0.3748, 0.1252, 0.2502, 0.2498, 0.2502, 0.2498, 0.3748, 0.1252, 0.3748, 0.1252, 0.2502, 0.2498, 0.2502, 0.2498, 0.3748, 0.1252, 0.3748, 0.1252, 0.2502, 0.2498, 0.2502, 0.2498, 0.3748, 0.1252, 0.3748, 0.1252, 0.2502, 0.2498, 0.2502, 0.2498, 0.3748, 0.1252, 0.3748, 0.1252, 0.2502, 0.2498, 0.2502, 0.2498, 0.3748, 0.1252, 0.3748, 0.1252, 0.2502, 0.2498, 0.2502, 0.2498, 0.3748, 0.1252, 0.3748, 0.1252, 0.2502, 0.2498, 0.2502, 0.2498, 0.3748, 0.1252, 0.3748, 0.1252, 0.2502, 0.2498, 0.2502, 0.2498, 0.3748, 0.1252, 0.3748, 0.1252, 0.2502, 0.2498, 0.2502, 0.2498, 0.3748, 0.1252, 0.3748, 0.1252, 0.2502, 0.2498, 0.2502, 0.2498, 0.3748, 0.1252, 0.3748, 0.1252, 0.2502, 0.2498, 0.2502, 0.2498, 0.3748, 0.1252, 0.3748, 0.1252, 0.2502, 0.2498, 0.2502, 0.2498, 0.3748, 0.1252, 0.3748, 0.1252, 0.2502, 0.2498, 0.2502, 0.2498, 0.3748, 0.1252, 0.3748, 0.1252, 0.2502, 0.2498, 0.2502, 0.2498, 0.3748, 0.1252, 0.3748, 0.1252, 0.2502, 0.2498, 0.2502, 0.2498, 0.3748, 0.1252, 0.3748, 0.1252, 0.2502, 0.2498, 0.2502, 0.2498, 0.3748, 0.1252, 0.3748, 0.1252, 0.2502, 0.2498, 0.2502, 0.2498, 0.3748, 0.1252, 0.3748, 0.1252, 0.2502, 0.2498, 0.2502, 0.2498, 0.3748, 0.1252, 0.3748, 0.1252, 0.2502, 0.2498, 0.2502, 0.2498, 0.3748, 0.1252, 0.3748, 0.1252, 0.2502, 0.2498, 0.2502, 0.2498, 0.3748, 0.1252, 0.3748, 0.1252, 0.2502, 0.2498, 0.2502, 0.2498, 0.3748, 0.1252, 0.3748, 0.1252, 0.2502, 0.2498, 0.2502, 0.2498, 0.3748, 0.1252, 0.3748, 0.1252, 0.2502, 0.2498, 0.2502, 0.2498, 0.3748, 0.1252, 0.3748, 0.1252, 0.2502, 0.2498, 0.2502, 0.2498, 0.3748, 0.1252, 0.3748, 0.1252, 0.2502, 0.2498, 0.2502, 0.2498, 0.3748, 0.1252, 0.3748, 0.1252, 0.2502, 0.2498, 0.2502, 0.2498, 0.3748, 0.1252, 0.3748, 0.1252, 0.2502, 0.2498, 0.2502, 0.2498, 0.3748, 0.1252, 0.3748, 0.1252, 0.2502, 0.2498, 0.2502, 0.2498, 0.3748, 0.1252, 0.3748, 0.1252, 0.2502, 0.2498, 0.2502, 0.2498, 0.3748, 0.1252, 0.3748, 0.1252, 0.2502, 0.2498, 0.2502, 0.2498, 0.3748, 0.1252, 0.3748, 0.1252, 0.2502, 0.2498, 0.2502, 0.2498, 0.3748, 0.1252, 0.3748, 0.1252, 0.2502, 0.2498, 0.2502, 0.2498, 0.3748, 0.1252, 0.3748, 0.1252, 0.2502, 0.2498, 0.2502, 0.2498, 0.3748, 0.1252, 0.3748, 0.1252, 0.2502, 0.2498, 0.2502, 0.2498, 0.3748, 0.1252, 0.3748, 0.1252, 0.2502, 0.2498, 0.2502, 0.2498, 0.3748, 0.1252, 0.3748, 0.1252, 0.2502, 0.2498, 0.2502, 0.2498, 0.3748, 0.1252, 0.3748, 0.1252, 0.2502, 0.2498, 0.2502, 0.2498, 0.3748, 0.1252, 0.3748, 0.1252, 0.2502, 0.2498, 0.2502, 0.2498, 0.3748, 0.1252, 0.3748, 0.1252, 0.2502, 0.2498, 0.2502, 0.2498, 0.3748, 0.1252, 0.3748, 0.1252, 0.2502, 0.2498, 0.2502, 0.2498, 0.3748, 0.1252, 0.3748, 0.1252, 0.2502, 0.2498, 0.2502, 0.2498, 0.3748, 0.1252, 0.3748, 0.1252, 0.2502, 0.2498, 0.2502, 0.2498, 0.3748, 0.1252, 0.3748, 0.1252, 0.2502, 0.2498, 0.2502, 0.2498, 0.3748, 0.1252, 0.3748, 0.1252, 0.2502, 0.2498, 0.2502, 0.2498, 0.3748, 0.1252, 0.3748, 0.1252, 0.2502, 0.2498, 0.2502, 0.2498, 0.3748, 0.1252, 0.3748, 0.1252, 0.2502, 0.2498, 0.2502, 0.2498, 0.3748, 0.1252, 0.3748, 0.1252, 0.2502, 0.2498, 0.2502, 0.2498, 0.3748, 0.1252, 0.3748, 0.1252, 0.2502, 0.2498, 0.2502, 0.2498, 0.3748, 0.1252, 0.3748, 0.1252, 0.2502, 0.2498, 0.2502, 0.2498, 0.3748, 0.1252, 0.3748, 0.1252, 0.2502, 0.2498, 0.2502, 0.2498, 0.3748, 0.1252, 0.3748, 0.1252, 0.2502, 0.2498, 0.2502, 0.2498, 0.3748, 0.1252, 0.3748, 0.1252, 0.2502, 0.2498, 0.2502, 0.2498, 0.3748, 0.1252, 0.3748, 0.1252, 0.2502, 0.2498, 0.2502, 0.2498, 0.3748, 0.1252, 0.3748, 0.1252, 0.2502, 0.2498, 0.2502, 0.2498, 0.3748, 0.1252, 0.3748, 0.1252, 0.2502, 0.2498, 0.2502, 0.2498, 0.3748, 0.1252, 0.3748, 0.1252, 0.2502, 0.2498, 0.2502, 0.2498, 0.3748, 0.1252, 0.3748, 0.1252, 0.2502, 0.2498, 0.2502, 0.2498, 0.3748, 0.1252, 0.3748, 0.1252, 0.2502, 0.2498, 0.2502, 0.2498, 0.3748, 0.1252, 0.3748, 0.1252, 0.2502, 0.2498, 0.2502, 0.2498, 0.3748, 0.1252, 0.3748, 0.1252, 0.2502, 0.2498, 0.2502, 0.2498, 0.3748, 0.1252, 0.3748, 0.1252, 0.2502, 0.2498, 0.2502, 0.2498, 0.3748, 0.1252, 0.3748, 0.1252, 0.2502, 0.2498, 0.2502, 0.2498, 0.3748, 0.1252, 0.3748, 0.1252, 0.2502, 0.2498, 0.2502, 0.2498, 0.3748, 0.1252, 0.3748, 0.1252, 0.2502, 0.2498, 0.2502, 0.2498, 0.3748, 0.1252, 0.3748, 0.1252, 0.2502, 0.2498, 0.2502, 0.2498, 0.3748, 0.1252, 0.3748, 0.1252, 0.2502, 0.2498, 0.2502, 0.2498, 0.3748, 0.1252, 0.3748, 0.1252, 0.2502, 0.2498, 0.2502, 0.2498, 0.3748, 0.1252, 0.3748])
me_cube.materials.append(mat_sprite_tiles_01)
me_cube.use_remesh_preserve_volume = False
me_cube.use_remesh_preserve_attributes = False
me_cube.use_mirror_vertex_groups = False
me_cube.update()

# ---- objects
ob_cube = bpy.data.objects.new('Cube', me_cube)

# ---- transforms, parenting, visibility, modifiers, constraints
ob_cube.location = (0.0, 0.0, 0.0)
ob_cube.lock_rotations_4d = False
ob_cube.empty_display_type = 'ARROWS'
ob_cube.lineart.crease_threshold = 0.0

# ---- collection membership
col_collection.objects.link(ob_cube)

# ---- scene / render settings (as saved in the file)
scene.frame_start = 1; scene.frame_end = 250; scene.frame_set(1)
scene.render.engine = 'BLENDER_EEVEE_NEXT'
scene.cycles.use_denoising = False
scene.cycles.samples = 128
scene.cycles.sampling_pattern = 'TABULATED_SOBOL'
scene.cycles.use_adaptive_sampling = False
scene.cycles.use_light_tree = False
scene.view_settings.view_transform = 'Filmic'
bpy.context.view_layer.update()

# ---- added for rendering (the .blend has no active camera): camera
cam_auto = bpy.data.cameras.new('AutoCamera')
cam_auto.lens = 50.0
cam_auto.sensor_width = 36.0
cam_auto.clip_end = 1000.0
ob_auto_camera = bpy.data.objects.new('AutoCamera', cam_auto)
scene.collection.objects.link(ob_auto_camera)
ob_auto_camera.location = (16.3397, -15.1576, 14.2717)
ob_auto_camera.rotation_euler = (1.09748, -7.21219e-08, 0.694738)
scene.camera = ob_auto_camera
bpy.context.view_layer.update()
